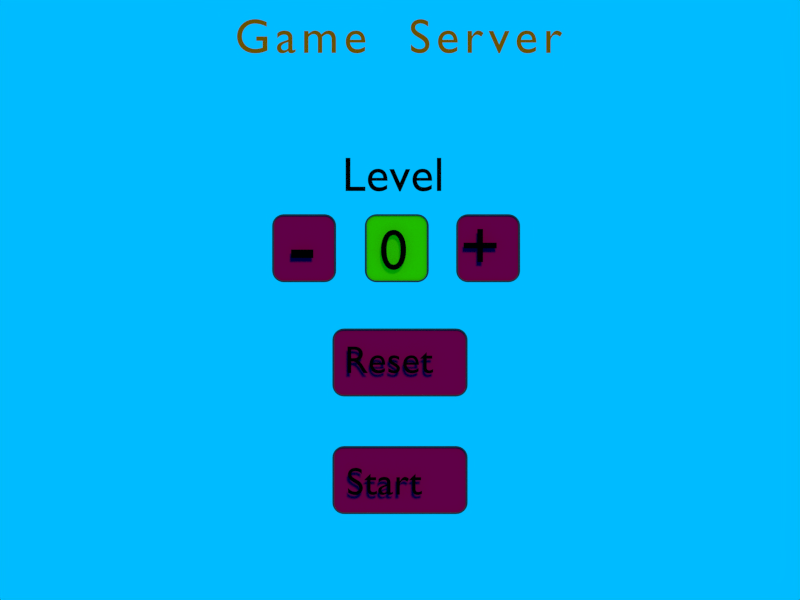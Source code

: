 # Source: server_GUI.blend  (saved by Blender 2.74.0; exported with 4.5.12 LTS)
import bpy
from mathutils import Matrix  # noqa: F401  (used for matrix-valued properties, if any)

bpy.ops.wm.read_factory_settings(use_empty=True)
scene = bpy.context.scene
scene.name = 'Scene'

# ---- collections
col_collection_1 = bpy.data.collections.new('Collection 1'); scene.collection.children.link(col_collection_1)
col_collection_2 = bpy.data.collections.new('Collection 2'); scene.collection.children.link(col_collection_2)
col_collection_2.hide_render = True
col_collection_2.hide_viewport = True

# ---- materials (node trees are filled in below, after node groups)
mat_rouge = bpy.data.materials.new('rouge')
mat_rouge.alpha_threshold = 0.0
mat_rouge.use_transparent_shadow = False
mat_rouge.diffuse_color = (0.8, 0.0, 0.0558, 1.0)
mat_rouge.roughness = 0.5
mat_rouge.specular_intensity = 0.5125
mat_rouge.line_color = (0.0, 0.0, 0.0, 1.0)
mat_material = bpy.data.materials.new('Material')
mat_material.alpha_threshold = 0.0
mat_material.use_transparent_shadow = False
mat_material.diffuse_color = (0.04696, 0.04696, 0.04696, 1.0)
mat_material.roughness = 0.5
mat_material.line_color = (0.0, 0.0, 0.0, 1.0)
mat_vert = bpy.data.materials.new('vert')
mat_vert.alpha_threshold = 0.0
mat_vert.use_transparent_shadow = False
mat_vert.diffuse_color = (0.0984, 0.8, 0.0, 1.0)
mat_vert.roughness = 0.5
mat_vert.line_color = (0.0, 0.0, 0.0, 1.0)
mat_noir = bpy.data.materials.new('noir')
mat_noir.alpha_threshold = 0.0
mat_noir.use_transparent_shadow = False
mat_noir.diffuse_color = (0.0005155, 0.0005155, 0.0005155, 1.0)
mat_noir.roughness = 0.5
mat_noir.line_color = (0.0, 0.0, 0.0, 1.0)
mat_orange = bpy.data.materials.new('orange')
mat_orange.alpha_threshold = 0.0
mat_orange.use_transparent_shadow = False
mat_orange.diffuse_color = (1.0, 0.1274, 0.0, 1.0)
mat_orange.roughness = 0.5
mat_orange.specular_intensity = 0.2304
mat_orange.line_color = (0.0, 0.0, 0.0, 1.0)

# ---- material node trees

# ---- world
world_world = bpy.data.worlds.new('World'); scene.world = world_world
world_world.color = (0.0, 0.4993, 1.0)
world_world.use_sun_shadow = False
world_world.sun_shadow_jitter_overblur = 0.0
world_world.cycles.sampling_method = 'MANUAL'
world_world.cycles.sample_map_resolution = 256

# ---- cameras
cam_camera = bpy.data.cameras.new('Camera')
cam_camera.type = 'ORTHO'
cam_camera.clip_end = 100.0
cam_camera.lens = 26.04
cam_camera.sensor_width = 32.0
cam_camera.sensor_height = 18.0
cam_camera.ortho_scale = 12.0
cam_camera.dof.focus_distance = 0.0
cam_camera.dof.aperture_fstop = 128.0

# ---- lights
light_sun = bpy.data.lights.new('Sun', 'SUN')
light_sun.transmission_factor = 0.0
light_sun.angle = 0.1993
light_sun.energy = 0.5
light_sun.shadow_buffer_clip_start = 0.5
light_sun.shadow_soft_size = 0.1
light_sun.shadow_cascade_max_distance = 1000.0
light_sun.cycles.use_multiple_importance_sampling = False

# ---- meshes
me_l3 = bpy.data.meshes.new('l3')
me_l3.from_pydata([(-0.3107, 0.0003074, 0.4864), (-0.3381, 0.0003074, 0.4835), (-0.3644, 0.0003074, 0.4759), (-0.3887, 0.0003074, 0.4635), (-0.41, 0.0003074, 0.4469), (-0.4274, 0.0003074, 0.4266), (-0.4404, 0.0003074, 0.4035), (-0.4484, 0.0003074, 0.3784), (-0.4513, 0.0003074, 0.3523), (-0.3047, -0.0002, 0.5104), (-0.3387, -0.0002, 0.5067), (-0.3715, -0.0002, 0.4969), (-0.4017, -0.0002, 0.4808), (-0.4282, -0.0002, 0.4593), (-0.4499, -0.0002, 0.433), (-0.4661, -0.0002, 0.403), (-0.476, -0.0002, 0.3705), (-0.4796, -0.0002, 0.3367), (-0.3107, 0.0293, 0.4864), (-0.3381, 0.0293, 0.4835), (-0.3644, 0.0293, 0.4759), (-0.3887, 0.0293, 0.4635), (-0.41, 0.0293, 0.4469), (-0.4274, 0.0293, 0.4266), (-0.4404, 0.0293, 0.4035), (-0.4484, 0.0293, 0.3784), (-0.4513, 0.0293, 0.3523), (-0.3047, 0.0298, 0.5104), (-0.3387, 0.0298, 0.5067), (-0.3715, 0.0298, 0.4969), (-0.4017, 0.0298, 0.4808), (-0.4282, 0.0298, 0.4593), (-0.4499, 0.0298, 0.433), (-0.4661, 0.0298, 0.403), (-0.476, 0.0298, 0.3705), (-0.4796, 0.0298, 0.3367), (0.0, 0.0004873, 0.4864), (0.3107, 0.0003074, 0.4864), (0.3381, 0.0003074, 0.4835), (0.3644, 0.0003074, 0.4759), (0.3887, 0.0003074, 0.4635), (0.41, 0.0003074, 0.4469), (0.4274, 0.0003074, 0.4266), (0.4404, 0.0003074, 0.4035), (0.4484, 0.0003074, 0.3784), (0.4513, 0.0003074, 0.3523), (0.0, 0.0, 0.5104), (0.3047, -0.0002, 0.5104), (0.3387, -0.0002, 0.5067), (0.3715, -0.0002, 0.4969), (0.4017, -0.0002, 0.4808), (0.4282, -0.0002, 0.4593), (0.4499, -0.0002, 0.433), (0.4661, -0.0002, 0.403), (0.476, -0.0002, 0.3705), (0.4796, -0.0002, 0.3367), (0.0, 0.02948, 0.4864), (0.3107, 0.0293, 0.4864), (0.3381, 0.0293, 0.4835), (0.3644, 0.0293, 0.4759), (0.3887, 0.0293, 0.4635), (0.41, 0.0293, 0.4469), (0.4274, 0.0293, 0.4266), (0.4404, 0.0293, 0.4035), (0.4484, 0.0293, 0.3784), (0.4513, 0.0293, 0.3523), (0.0, 0.03, 0.5104), (0.3047, 0.0298, 0.5104), (0.3387, 0.0298, 0.5067), (0.3715, 0.0298, 0.4969), (0.4017, 0.0298, 0.4808), (0.4282, 0.0298, 0.4593), (0.4499, 0.0298, 0.433), (0.4661, 0.0298, 0.403), (0.476, 0.0298, 0.3705), (0.4796, 0.0298, 0.3367), (-0.4513, 0.0004873, 0.0), (-0.3107, 0.0003074, -0.4864), (-0.3381, 0.0003074, -0.4835), (-0.3644, 0.0003074, -0.4759), (-0.3887, 0.0003074, -0.4635), (-0.41, 0.0003074, -0.4469), (-0.4274, 0.0003074, -0.4266), (-0.4404, 0.0003074, -0.4035), (-0.4484, 0.0003074, -0.3784), (-0.4513, 0.0003074, -0.3523), (-0.4796, 0.0, 0.0), (-0.3047, -0.0002, -0.5104), (-0.3387, -0.0002, -0.5067), (-0.3715, -0.0002, -0.4969), (-0.4017, -0.0002, -0.4808), (-0.4282, -0.0002, -0.4593), (-0.4499, -0.0002, -0.433), (-0.4661, -0.0002, -0.403), (-0.476, -0.0002, -0.3705), (-0.4796, -0.0002, -0.3367), (-0.4513, 0.02948, 0.0), (-0.3107, 0.0293, -0.4864), (-0.3381, 0.0293, -0.4835), (-0.3644, 0.0293, -0.4759), (-0.3887, 0.0293, -0.4635), (-0.41, 0.0293, -0.4469), (-0.4274, 0.0293, -0.4266), (-0.4404, 0.0293, -0.4035), (-0.4484, 0.0293, -0.3784), (-0.4513, 0.0293, -0.3523), (-0.4796, 0.03, 0.0), (-0.3047, 0.0298, -0.5104), (-0.3387, 0.0298, -0.5067), (-0.3715, 0.0298, -0.4969), (-0.4017, 0.0298, -0.4808), (-0.4282, 0.0298, -0.4593), (-0.4499, 0.0298, -0.433), (-0.4661, 0.0298, -0.403), (-0.476, 0.0298, -0.3705), (-0.4796, 0.0298, -0.3367), (0.4513, 0.0004873, 0.0), (0.0, 0.0004873, -0.4864), (0.3107, 0.0003074, -0.4864), (0.3381, 0.0003074, -0.4835), (0.3644, 0.0003074, -0.4759), (0.3887, 0.0003074, -0.4635), (0.41, 0.0003074, -0.4469), (0.4274, 0.0003074, -0.4266), (0.4404, 0.0003074, -0.4035), (0.4484, 0.0003074, -0.3784), (0.4513, 0.0003074, -0.3523), (0.4796, 0.0, 0.0), (0.0, 0.0, -0.5104), (0.3047, -0.0002, -0.5104), (0.3387, -0.0002, -0.5067), (0.3715, -0.0002, -0.4969), (0.4017, -0.0002, -0.4808), (0.4282, -0.0002, -0.4593), (0.4499, -0.0002, -0.433), (0.4661, -0.0002, -0.403), (0.476, -0.0002, -0.3705), (0.4796, -0.0002, -0.3367), (0.4513, 0.02948, 0.0), (0.0, 0.02948, -0.4864), (0.3107, 0.0293, -0.4864), (0.3381, 0.0293, -0.4835), (0.3644, 0.0293, -0.4759), (0.3887, 0.0293, -0.4635), (0.41, 0.0293, -0.4469), (0.4274, 0.0293, -0.4266), (0.4404, 0.0293, -0.4035), (0.4484, 0.0293, -0.3784), (0.4513, 0.0293, -0.3523), (0.4796, 0.03, 0.0), (0.0, 0.03, -0.5104), (0.3047, 0.0298, -0.5104), (0.3387, 0.0298, -0.5067), (0.3715, 0.0298, -0.4969), (0.4017, 0.0298, -0.4808), (0.4282, 0.0298, -0.4593), (0.4499, 0.0298, -0.433), (0.4661, 0.0298, -0.403), (0.476, 0.0298, -0.3705), (0.4796, 0.0298, -0.3367), (0.0, 0.03, 0.0), (0.0, 0.03, 0.0)], [(56, 161), (139, 161)], [(5, 4, 13, 14), (4, 3, 12, 13), (8, 7, 16, 17), (3, 2, 11, 12), (0, 36, 46, 9), (7, 6, 15, 16), (2, 1, 10, 11), (76, 8, 17, 86), (6, 5, 14, 15), (1, 0, 9, 10), (23, 32, 31, 22), (22, 31, 30, 21), (26, 35, 34, 25), (21, 30, 29, 20), (18, 27, 66, 56), (25, 34, 33, 24), (20, 29, 28, 19), (96, 106, 35, 26), (24, 33, 32, 23), (19, 28, 27, 18), (14, 32, 33, 15), (10, 28, 29, 11), (8, 26, 25, 7), (4, 22, 21, 3), (0, 18, 56, 36), (15, 33, 34, 16), (1, 19, 18, 0), (11, 29, 30, 12), (17, 35, 106, 86), (5, 23, 22, 4), (16, 34, 35, 17), (6, 24, 23, 5), (2, 20, 19, 1), (12, 30, 31, 13), (46, 66, 27, 9), (13, 31, 32, 14), (9, 27, 28, 10), (7, 25, 24, 6), (3, 21, 20, 2), (76, 96, 26, 8), (160, 56, 18, 19, 20, 21, 22, 23, 24, 25, 26, 96), (42, 52, 51, 41), (41, 51, 50, 40), (45, 55, 54, 44), (40, 50, 49, 39), (37, 47, 46, 36), (44, 54, 53, 43), (39, 49, 48, 38), (116, 127, 55, 45), (43, 53, 52, 42), (38, 48, 47, 37), (62, 61, 71, 72), (61, 60, 70, 71), (65, 64, 74, 75), (60, 59, 69, 70), (57, 56, 66, 67), (64, 63, 73, 74), (59, 58, 68, 69), (138, 65, 75, 149), (63, 62, 72, 73), (58, 57, 67, 68), (52, 53, 73, 72), (48, 49, 69, 68), (45, 44, 64, 65), (41, 40, 60, 61), (37, 36, 56, 57), (53, 54, 74, 73), (38, 37, 57, 58), (49, 50, 70, 69), (55, 127, 149, 75), (42, 41, 61, 62), (54, 55, 75, 74), (43, 42, 62, 63), (39, 38, 58, 59), (50, 51, 71, 70), (46, 47, 67, 66), (51, 52, 72, 71), (47, 48, 68, 67), (44, 43, 63, 64), (40, 39, 59, 60), (116, 45, 65, 138), (160, 138, 65, 64, 63, 62, 61, 60, 59, 58, 57, 56), (82, 92, 91, 81), (81, 91, 90, 80), (85, 95, 94, 84), (80, 90, 89, 79), (77, 87, 128, 117), (84, 94, 93, 83), (79, 89, 88, 78), (76, 86, 95, 85), (83, 93, 92, 82), (78, 88, 87, 77), (102, 101, 111, 112), (101, 100, 110, 111), (105, 104, 114, 115), (100, 99, 109, 110), (97, 139, 150, 107), (104, 103, 113, 114), (99, 98, 108, 109), (96, 105, 115, 106), (103, 102, 112, 113), (98, 97, 107, 108), (92, 93, 113, 112), (88, 89, 109, 108), (85, 84, 104, 105), (81, 80, 100, 101), (77, 117, 139, 97), (93, 94, 114, 113), (78, 77, 97, 98), (89, 90, 110, 109), (95, 86, 106, 115), (82, 81, 101, 102), (94, 95, 115, 114), (83, 82, 102, 103), (79, 78, 98, 99), (90, 91, 111, 110), (128, 87, 107, 150), (91, 92, 112, 111), (87, 88, 108, 107), (84, 83, 103, 104), (80, 79, 99, 100), (76, 85, 105, 96), (160, 96, 105, 104, 103, 102, 101, 100, 99, 98, 97, 139), (123, 122, 133, 134), (122, 121, 132, 133), (126, 125, 136, 137), (121, 120, 131, 132), (118, 117, 128, 129), (125, 124, 135, 136), (120, 119, 130, 131), (116, 126, 137, 127), (124, 123, 134, 135), (119, 118, 129, 130), (145, 156, 155, 144), (144, 155, 154, 143), (148, 159, 158, 147), (143, 154, 153, 142), (140, 151, 150, 139), (147, 158, 157, 146), (142, 153, 152, 141), (138, 149, 159, 148), (146, 157, 156, 145), (141, 152, 151, 140), (134, 156, 157, 135), (130, 152, 153, 131), (126, 148, 147, 125), (122, 144, 143, 121), (118, 140, 139, 117), (135, 157, 158, 136), (119, 141, 140, 118), (131, 153, 154, 132), (137, 159, 149, 127), (123, 145, 144, 122), (136, 158, 159, 137), (124, 146, 145, 123), (120, 142, 141, 119), (132, 154, 155, 133), (128, 150, 151, 129), (133, 155, 156, 134), (129, 151, 152, 130), (125, 147, 146, 124), (121, 143, 142, 120), (116, 138, 148, 126), (160, 139, 140, 141, 142, 143, 144, 145, 146, 147, 148, 138)])
me_l3.polygons.foreach_set('material_index', [1, 1, 1, 1, 1, 1, 1, 1, 1, 1, 1, 1, 1, 1, 1, 1, 1, 1, 1, 1, 1, 1, 1, 1, 1, 1, 1, 1, 1, 1, 1, 1, 1, 1, 1, 1, 1, 1, 1, 1, 0, 1, 1, 1, 1, 1, 1, 1, 1, 1, 1, 1, 1, 1, 1, 1, 1, 1, 1, 1, 1, 1, 1, 1, 1, 1, 1, 1, 1, 1, 1, 1, 1, 1, 1, 1, 1, 1, 1, 1, 1, 0, 1, 1, 1, 1, 1, 1, 1, 1, 1, 1, 1, 1, 1, 1, 1, 1, 1, 1, 1, 1, 1, 1, 1, 1, 1, 1, 1, 1, 1, 1, 1, 1, 1, 1, 1, 1, 1, 1, 1, 1, 0, 1, 1, 1, 1, 1, 1, 1, 1, 1, 1, 1, 1, 1, 1, 1, 1, 1, 1, 1, 1, 1, 1, 1, 1, 1, 1, 1, 1, 1, 1, 1, 1, 1, 1, 1, 1, 1, 1, 1, 1, 0])
me_l3.materials.append(mat_rouge)
me_l3.materials.append(mat_material)
me_l3.use_remesh_preserve_volume = False
me_l3.use_remesh_preserve_attributes = False
me_l3.use_mirror_vertex_groups = False
me_l3.update()
me_l2 = bpy.data.meshes.new('l2')
me_l2.from_pydata([(-0.3107, 0.0003074, 0.4864), (-0.3381, 0.0003074, 0.4835), (-0.3644, 0.0003074, 0.4759), (-0.3887, 0.0003074, 0.4635), (-0.41, 0.0003074, 0.4469), (-0.4274, 0.0003074, 0.4266), (-0.4404, 0.0003074, 0.4035), (-0.4484, 0.0003074, 0.3784), (-0.4513, 0.0003074, 0.3523), (-0.3047, -0.0002, 0.5104), (-0.3387, -0.0002, 0.5067), (-0.3715, -0.0002, 0.4969), (-0.4017, -0.0002, 0.4808), (-0.4282, -0.0002, 0.4593), (-0.4499, -0.0002, 0.433), (-0.4661, -0.0002, 0.403), (-0.476, -0.0002, 0.3705), (-0.4796, -0.0002, 0.3367), (-0.3107, 0.0293, 0.4864), (-0.3381, 0.0293, 0.4835), (-0.3644, 0.0293, 0.4759), (-0.3887, 0.0293, 0.4635), (-0.41, 0.0293, 0.4469), (-0.4274, 0.0293, 0.4266), (-0.4404, 0.0293, 0.4035), (-0.4484, 0.0293, 0.3784), (-0.4513, 0.0293, 0.3523), (-0.3047, 0.0298, 0.5104), (-0.3387, 0.0298, 0.5067), (-0.3715, 0.0298, 0.4969), (-0.4017, 0.0298, 0.4808), (-0.4282, 0.0298, 0.4593), (-0.4499, 0.0298, 0.433), (-0.4661, 0.0298, 0.403), (-0.476, 0.0298, 0.3705), (-0.4796, 0.0298, 0.3367), (0.0, 0.0004873, 0.4864), (0.3107, 0.0003074, 0.4864), (0.3381, 0.0003074, 0.4835), (0.3644, 0.0003074, 0.4759), (0.3887, 0.0003074, 0.4635), (0.41, 0.0003074, 0.4469), (0.4274, 0.0003074, 0.4266), (0.4404, 0.0003074, 0.4035), (0.4484, 0.0003074, 0.3784), (0.4513, 0.0003074, 0.3523), (0.0, 0.0, 0.5104), (0.3047, -0.0002, 0.5104), (0.3387, -0.0002, 0.5067), (0.3715, -0.0002, 0.4969), (0.4017, -0.0002, 0.4808), (0.4282, -0.0002, 0.4593), (0.4499, -0.0002, 0.433), (0.4661, -0.0002, 0.403), (0.476, -0.0002, 0.3705), (0.4796, -0.0002, 0.3367), (0.0, 0.02948, 0.4864), (0.3107, 0.0293, 0.4864), (0.3381, 0.0293, 0.4835), (0.3644, 0.0293, 0.4759), (0.3887, 0.0293, 0.4635), (0.41, 0.0293, 0.4469), (0.4274, 0.0293, 0.4266), (0.4404, 0.0293, 0.4035), (0.4484, 0.0293, 0.3784), (0.4513, 0.0293, 0.3523), (0.0, 0.03, 0.5104), (0.3047, 0.0298, 0.5104), (0.3387, 0.0298, 0.5067), (0.3715, 0.0298, 0.4969), (0.4017, 0.0298, 0.4808), (0.4282, 0.0298, 0.4593), (0.4499, 0.0298, 0.433), (0.4661, 0.0298, 0.403), (0.476, 0.0298, 0.3705), (0.4796, 0.0298, 0.3367), (-0.4513, 0.0004873, 0.0), (-0.3107, 0.0003074, -0.4864), (-0.3381, 0.0003074, -0.4835), (-0.3644, 0.0003074, -0.4759), (-0.3887, 0.0003074, -0.4635), (-0.41, 0.0003074, -0.4469), (-0.4274, 0.0003074, -0.4266), (-0.4404, 0.0003074, -0.4035), (-0.4484, 0.0003074, -0.3784), (-0.4513, 0.0003074, -0.3523), (-0.4796, 0.0, 0.0), (-0.3047, -0.0002, -0.5104), (-0.3387, -0.0002, -0.5067), (-0.3715, -0.0002, -0.4969), (-0.4017, -0.0002, -0.4808), (-0.4282, -0.0002, -0.4593), (-0.4499, -0.0002, -0.433), (-0.4661, -0.0002, -0.403), (-0.476, -0.0002, -0.3705), (-0.4796, -0.0002, -0.3367), (-0.4513, 0.02948, 0.0), (-0.3107, 0.0293, -0.4864), (-0.3381, 0.0293, -0.4835), (-0.3644, 0.0293, -0.4759), (-0.3887, 0.0293, -0.4635), (-0.41, 0.0293, -0.4469), (-0.4274, 0.0293, -0.4266), (-0.4404, 0.0293, -0.4035), (-0.4484, 0.0293, -0.3784), (-0.4513, 0.0293, -0.3523), (-0.4796, 0.03, 0.0), (-0.3047, 0.0298, -0.5104), (-0.3387, 0.0298, -0.5067), (-0.3715, 0.0298, -0.4969), (-0.4017, 0.0298, -0.4808), (-0.4282, 0.0298, -0.4593), (-0.4499, 0.0298, -0.433), (-0.4661, 0.0298, -0.403), (-0.476, 0.0298, -0.3705), (-0.4796, 0.0298, -0.3367), (0.4513, 0.0004873, 0.0), (0.0, 0.0004873, -0.4864), (0.3107, 0.0003074, -0.4864), (0.3381, 0.0003074, -0.4835), (0.3644, 0.0003074, -0.4759), (0.3887, 0.0003074, -0.4635), (0.41, 0.0003074, -0.4469), (0.4274, 0.0003074, -0.4266), (0.4404, 0.0003074, -0.4035), (0.4484, 0.0003074, -0.3784), (0.4513, 0.0003074, -0.3523), (0.4796, 0.0, 0.0), (0.0, 0.0, -0.5104), (0.3047, -0.0002, -0.5104), (0.3387, -0.0002, -0.5067), (0.3715, -0.0002, -0.4969), (0.4017, -0.0002, -0.4808), (0.4282, -0.0002, -0.4593), (0.4499, -0.0002, -0.433), (0.4661, -0.0002, -0.403), (0.476, -0.0002, -0.3705), (0.4796, -0.0002, -0.3367), (0.4513, 0.02948, 0.0), (0.0, 0.02948, -0.4864), (0.3107, 0.0293, -0.4864), (0.3381, 0.0293, -0.4835), (0.3644, 0.0293, -0.4759), (0.3887, 0.0293, -0.4635), (0.41, 0.0293, -0.4469), (0.4274, 0.0293, -0.4266), (0.4404, 0.0293, -0.4035), (0.4484, 0.0293, -0.3784), (0.4513, 0.0293, -0.3523), (0.4796, 0.03, 0.0), (0.0, 0.03, -0.5104), (0.3047, 0.0298, -0.5104), (0.3387, 0.0298, -0.5067), (0.3715, 0.0298, -0.4969), (0.4017, 0.0298, -0.4808), (0.4282, 0.0298, -0.4593), (0.4499, 0.0298, -0.433), (0.4661, 0.0298, -0.403), (0.476, 0.0298, -0.3705), (0.4796, 0.0298, -0.3367), (0.0, 0.03, 0.0), (0.0, 0.03, 0.0)], [(56, 161), (139, 161)], [(5, 4, 13, 14), (4, 3, 12, 13), (8, 7, 16, 17), (3, 2, 11, 12), (0, 36, 46, 9), (7, 6, 15, 16), (2, 1, 10, 11), (76, 8, 17, 86), (6, 5, 14, 15), (1, 0, 9, 10), (23, 32, 31, 22), (22, 31, 30, 21), (26, 35, 34, 25), (21, 30, 29, 20), (18, 27, 66, 56), (25, 34, 33, 24), (20, 29, 28, 19), (96, 106, 35, 26), (24, 33, 32, 23), (19, 28, 27, 18), (14, 32, 33, 15), (10, 28, 29, 11), (8, 26, 25, 7), (4, 22, 21, 3), (0, 18, 56, 36), (15, 33, 34, 16), (1, 19, 18, 0), (11, 29, 30, 12), (17, 35, 106, 86), (5, 23, 22, 4), (16, 34, 35, 17), (6, 24, 23, 5), (2, 20, 19, 1), (12, 30, 31, 13), (46, 66, 27, 9), (13, 31, 32, 14), (9, 27, 28, 10), (7, 25, 24, 6), (3, 21, 20, 2), (76, 96, 26, 8), (160, 56, 18, 19, 20, 21, 22, 23, 24, 25, 26, 96), (42, 52, 51, 41), (41, 51, 50, 40), (45, 55, 54, 44), (40, 50, 49, 39), (37, 47, 46, 36), (44, 54, 53, 43), (39, 49, 48, 38), (116, 127, 55, 45), (43, 53, 52, 42), (38, 48, 47, 37), (62, 61, 71, 72), (61, 60, 70, 71), (65, 64, 74, 75), (60, 59, 69, 70), (57, 56, 66, 67), (64, 63, 73, 74), (59, 58, 68, 69), (138, 65, 75, 149), (63, 62, 72, 73), (58, 57, 67, 68), (52, 53, 73, 72), (48, 49, 69, 68), (45, 44, 64, 65), (41, 40, 60, 61), (37, 36, 56, 57), (53, 54, 74, 73), (38, 37, 57, 58), (49, 50, 70, 69), (55, 127, 149, 75), (42, 41, 61, 62), (54, 55, 75, 74), (43, 42, 62, 63), (39, 38, 58, 59), (50, 51, 71, 70), (46, 47, 67, 66), (51, 52, 72, 71), (47, 48, 68, 67), (44, 43, 63, 64), (40, 39, 59, 60), (116, 45, 65, 138), (160, 138, 65, 64, 63, 62, 61, 60, 59, 58, 57, 56), (82, 92, 91, 81), (81, 91, 90, 80), (85, 95, 94, 84), (80, 90, 89, 79), (77, 87, 128, 117), (84, 94, 93, 83), (79, 89, 88, 78), (76, 86, 95, 85), (83, 93, 92, 82), (78, 88, 87, 77), (102, 101, 111, 112), (101, 100, 110, 111), (105, 104, 114, 115), (100, 99, 109, 110), (97, 139, 150, 107), (104, 103, 113, 114), (99, 98, 108, 109), (96, 105, 115, 106), (103, 102, 112, 113), (98, 97, 107, 108), (92, 93, 113, 112), (88, 89, 109, 108), (85, 84, 104, 105), (81, 80, 100, 101), (77, 117, 139, 97), (93, 94, 114, 113), (78, 77, 97, 98), (89, 90, 110, 109), (95, 86, 106, 115), (82, 81, 101, 102), (94, 95, 115, 114), (83, 82, 102, 103), (79, 78, 98, 99), (90, 91, 111, 110), (128, 87, 107, 150), (91, 92, 112, 111), (87, 88, 108, 107), (84, 83, 103, 104), (80, 79, 99, 100), (76, 85, 105, 96), (160, 96, 105, 104, 103, 102, 101, 100, 99, 98, 97, 139), (123, 122, 133, 134), (122, 121, 132, 133), (126, 125, 136, 137), (121, 120, 131, 132), (118, 117, 128, 129), (125, 124, 135, 136), (120, 119, 130, 131), (116, 126, 137, 127), (124, 123, 134, 135), (119, 118, 129, 130), (145, 156, 155, 144), (144, 155, 154, 143), (148, 159, 158, 147), (143, 154, 153, 142), (140, 151, 150, 139), (147, 158, 157, 146), (142, 153, 152, 141), (138, 149, 159, 148), (146, 157, 156, 145), (141, 152, 151, 140), (134, 156, 157, 135), (130, 152, 153, 131), (126, 148, 147, 125), (122, 144, 143, 121), (118, 140, 139, 117), (135, 157, 158, 136), (119, 141, 140, 118), (131, 153, 154, 132), (137, 159, 149, 127), (123, 145, 144, 122), (136, 158, 159, 137), (124, 146, 145, 123), (120, 142, 141, 119), (132, 154, 155, 133), (128, 150, 151, 129), (133, 155, 156, 134), (129, 151, 152, 130), (125, 147, 146, 124), (121, 143, 142, 120), (116, 138, 148, 126), (160, 139, 140, 141, 142, 143, 144, 145, 146, 147, 148, 138)])
me_l2.polygons.foreach_set('material_index', [1, 1, 1, 1, 1, 1, 1, 1, 1, 1, 1, 1, 1, 1, 1, 1, 1, 1, 1, 1, 1, 1, 1, 1, 1, 1, 1, 1, 1, 1, 1, 1, 1, 1, 1, 1, 1, 1, 1, 1, 0, 1, 1, 1, 1, 1, 1, 1, 1, 1, 1, 1, 1, 1, 1, 1, 1, 1, 1, 1, 1, 1, 1, 1, 1, 1, 1, 1, 1, 1, 1, 1, 1, 1, 1, 1, 1, 1, 1, 1, 1, 0, 1, 1, 1, 1, 1, 1, 1, 1, 1, 1, 1, 1, 1, 1, 1, 1, 1, 1, 1, 1, 1, 1, 1, 1, 1, 1, 1, 1, 1, 1, 1, 1, 1, 1, 1, 1, 1, 1, 1, 1, 0, 1, 1, 1, 1, 1, 1, 1, 1, 1, 1, 1, 1, 1, 1, 1, 1, 1, 1, 1, 1, 1, 1, 1, 1, 1, 1, 1, 1, 1, 1, 1, 1, 1, 1, 1, 1, 1, 1, 1, 1, 0])
me_l2.materials.append(mat_vert)
me_l2.materials.append(mat_material)
me_l2.use_remesh_preserve_volume = False
me_l2.use_remesh_preserve_attributes = False
me_l2.use_mirror_vertex_groups = False
me_l2.update()
me_l1 = bpy.data.meshes.new('l1')
me_l1.from_pydata([(-0.3107, 0.0003074, 0.4864), (-0.3381, 0.0003074, 0.4835), (-0.3644, 0.0003074, 0.4759), (-0.3887, 0.0003074, 0.4635), (-0.41, 0.0003074, 0.4469), (-0.4274, 0.0003074, 0.4266), (-0.4404, 0.0003074, 0.4035), (-0.4484, 0.0003074, 0.3784), (-0.4513, 0.0003074, 0.3523), (-0.3047, -0.0002, 0.5104), (-0.3387, -0.0002, 0.5067), (-0.3715, -0.0002, 0.4969), (-0.4017, -0.0002, 0.4808), (-0.4282, -0.0002, 0.4593), (-0.4499, -0.0002, 0.433), (-0.4661, -0.0002, 0.403), (-0.476, -0.0002, 0.3705), (-0.4796, -0.0002, 0.3367), (-0.3107, 0.0293, 0.4864), (-0.3381, 0.0293, 0.4835), (-0.3644, 0.0293, 0.4759), (-0.3887, 0.0293, 0.4635), (-0.41, 0.0293, 0.4469), (-0.4274, 0.0293, 0.4266), (-0.4404, 0.0293, 0.4035), (-0.4484, 0.0293, 0.3784), (-0.4513, 0.0293, 0.3523), (-0.3047, 0.0298, 0.5104), (-0.3387, 0.0298, 0.5067), (-0.3715, 0.0298, 0.4969), (-0.4017, 0.0298, 0.4808), (-0.4282, 0.0298, 0.4593), (-0.4499, 0.0298, 0.433), (-0.4661, 0.0298, 0.403), (-0.476, 0.0298, 0.3705), (-0.4796, 0.0298, 0.3367), (0.0, 0.0004873, 0.4864), (0.3107, 0.0003074, 0.4864), (0.3381, 0.0003074, 0.4835), (0.3644, 0.0003074, 0.4759), (0.3887, 0.0003074, 0.4635), (0.41, 0.0003074, 0.4469), (0.4274, 0.0003074, 0.4266), (0.4404, 0.0003074, 0.4035), (0.4484, 0.0003074, 0.3784), (0.4513, 0.0003074, 0.3523), (0.0, 0.0, 0.5104), (0.3047, -0.0002, 0.5104), (0.3387, -0.0002, 0.5067), (0.3715, -0.0002, 0.4969), (0.4017, -0.0002, 0.4808), (0.4282, -0.0002, 0.4593), (0.4499, -0.0002, 0.433), (0.4661, -0.0002, 0.403), (0.476, -0.0002, 0.3705), (0.4796, -0.0002, 0.3367), (0.0, 0.02948, 0.4864), (0.3107, 0.0293, 0.4864), (0.3381, 0.0293, 0.4835), (0.3644, 0.0293, 0.4759), (0.3887, 0.0293, 0.4635), (0.41, 0.0293, 0.4469), (0.4274, 0.0293, 0.4266), (0.4404, 0.0293, 0.4035), (0.4484, 0.0293, 0.3784), (0.4513, 0.0293, 0.3523), (0.0, 0.03, 0.5104), (0.3047, 0.0298, 0.5104), (0.3387, 0.0298, 0.5067), (0.3715, 0.0298, 0.4969), (0.4017, 0.0298, 0.4808), (0.4282, 0.0298, 0.4593), (0.4499, 0.0298, 0.433), (0.4661, 0.0298, 0.403), (0.476, 0.0298, 0.3705), (0.4796, 0.0298, 0.3367), (-0.4513, 0.0004873, 0.0), (-0.3107, 0.0003074, -0.4864), (-0.3381, 0.0003074, -0.4835), (-0.3644, 0.0003074, -0.4759), (-0.3887, 0.0003074, -0.4635), (-0.41, 0.0003074, -0.4469), (-0.4274, 0.0003074, -0.4266), (-0.4404, 0.0003074, -0.4035), (-0.4484, 0.0003074, -0.3784), (-0.4513, 0.0003074, -0.3523), (-0.4796, 0.0, 0.0), (-0.3047, -0.0002, -0.5104), (-0.3387, -0.0002, -0.5067), (-0.3715, -0.0002, -0.4969), (-0.4017, -0.0002, -0.4808), (-0.4282, -0.0002, -0.4593), (-0.4499, -0.0002, -0.433), (-0.4661, -0.0002, -0.403), (-0.476, -0.0002, -0.3705), (-0.4796, -0.0002, -0.3367), (-0.4513, 0.02948, 0.0), (-0.3107, 0.0293, -0.4864), (-0.3381, 0.0293, -0.4835), (-0.3644, 0.0293, -0.4759), (-0.3887, 0.0293, -0.4635), (-0.41, 0.0293, -0.4469), (-0.4274, 0.0293, -0.4266), (-0.4404, 0.0293, -0.4035), (-0.4484, 0.0293, -0.3784), (-0.4513, 0.0293, -0.3523), (-0.4796, 0.03, 0.0), (-0.3047, 0.0298, -0.5104), (-0.3387, 0.0298, -0.5067), (-0.3715, 0.0298, -0.4969), (-0.4017, 0.0298, -0.4808), (-0.4282, 0.0298, -0.4593), (-0.4499, 0.0298, -0.433), (-0.4661, 0.0298, -0.403), (-0.476, 0.0298, -0.3705), (-0.4796, 0.0298, -0.3367), (0.4513, 0.0004873, 0.0), (0.0, 0.0004873, -0.4864), (0.3107, 0.0003074, -0.4864), (0.3381, 0.0003074, -0.4835), (0.3644, 0.0003074, -0.4759), (0.3887, 0.0003074, -0.4635), (0.41, 0.0003074, -0.4469), (0.4274, 0.0003074, -0.4266), (0.4404, 0.0003074, -0.4035), (0.4484, 0.0003074, -0.3784), (0.4513, 0.0003074, -0.3523), (0.4796, 0.0, 0.0), (0.0, 0.0, -0.5104), (0.3047, -0.0002, -0.5104), (0.3387, -0.0002, -0.5067), (0.3715, -0.0002, -0.4969), (0.4017, -0.0002, -0.4808), (0.4282, -0.0002, -0.4593), (0.4499, -0.0002, -0.433), (0.4661, -0.0002, -0.403), (0.476, -0.0002, -0.3705), (0.4796, -0.0002, -0.3367), (0.4513, 0.02948, 0.0), (0.0, 0.02948, -0.4864), (0.3107, 0.0293, -0.4864), (0.3381, 0.0293, -0.4835), (0.3644, 0.0293, -0.4759), (0.3887, 0.0293, -0.4635), (0.41, 0.0293, -0.4469), (0.4274, 0.0293, -0.4266), (0.4404, 0.0293, -0.4035), (0.4484, 0.0293, -0.3784), (0.4513, 0.0293, -0.3523), (0.4796, 0.03, 0.0), (0.0, 0.03, -0.5104), (0.3047, 0.0298, -0.5104), (0.3387, 0.0298, -0.5067), (0.3715, 0.0298, -0.4969), (0.4017, 0.0298, -0.4808), (0.4282, 0.0298, -0.4593), (0.4499, 0.0298, -0.433), (0.4661, 0.0298, -0.403), (0.476, 0.0298, -0.3705), (0.4796, 0.0298, -0.3367), (0.0, 0.03, 0.0), (0.0, 0.03, 0.0)], [(56, 161), (139, 161)], [(5, 4, 13, 14), (4, 3, 12, 13), (8, 7, 16, 17), (3, 2, 11, 12), (0, 36, 46, 9), (7, 6, 15, 16), (2, 1, 10, 11), (76, 8, 17, 86), (6, 5, 14, 15), (1, 0, 9, 10), (23, 32, 31, 22), (22, 31, 30, 21), (26, 35, 34, 25), (21, 30, 29, 20), (18, 27, 66, 56), (25, 34, 33, 24), (20, 29, 28, 19), (96, 106, 35, 26), (24, 33, 32, 23), (19, 28, 27, 18), (14, 32, 33, 15), (10, 28, 29, 11), (8, 26, 25, 7), (4, 22, 21, 3), (0, 18, 56, 36), (15, 33, 34, 16), (1, 19, 18, 0), (11, 29, 30, 12), (17, 35, 106, 86), (5, 23, 22, 4), (16, 34, 35, 17), (6, 24, 23, 5), (2, 20, 19, 1), (12, 30, 31, 13), (46, 66, 27, 9), (13, 31, 32, 14), (9, 27, 28, 10), (7, 25, 24, 6), (3, 21, 20, 2), (76, 96, 26, 8), (160, 56, 18, 19, 20, 21, 22, 23, 24, 25, 26, 96), (42, 52, 51, 41), (41, 51, 50, 40), (45, 55, 54, 44), (40, 50, 49, 39), (37, 47, 46, 36), (44, 54, 53, 43), (39, 49, 48, 38), (116, 127, 55, 45), (43, 53, 52, 42), (38, 48, 47, 37), (62, 61, 71, 72), (61, 60, 70, 71), (65, 64, 74, 75), (60, 59, 69, 70), (57, 56, 66, 67), (64, 63, 73, 74), (59, 58, 68, 69), (138, 65, 75, 149), (63, 62, 72, 73), (58, 57, 67, 68), (52, 53, 73, 72), (48, 49, 69, 68), (45, 44, 64, 65), (41, 40, 60, 61), (37, 36, 56, 57), (53, 54, 74, 73), (38, 37, 57, 58), (49, 50, 70, 69), (55, 127, 149, 75), (42, 41, 61, 62), (54, 55, 75, 74), (43, 42, 62, 63), (39, 38, 58, 59), (50, 51, 71, 70), (46, 47, 67, 66), (51, 52, 72, 71), (47, 48, 68, 67), (44, 43, 63, 64), (40, 39, 59, 60), (116, 45, 65, 138), (160, 138, 65, 64, 63, 62, 61, 60, 59, 58, 57, 56), (82, 92, 91, 81), (81, 91, 90, 80), (85, 95, 94, 84), (80, 90, 89, 79), (77, 87, 128, 117), (84, 94, 93, 83), (79, 89, 88, 78), (76, 86, 95, 85), (83, 93, 92, 82), (78, 88, 87, 77), (102, 101, 111, 112), (101, 100, 110, 111), (105, 104, 114, 115), (100, 99, 109, 110), (97, 139, 150, 107), (104, 103, 113, 114), (99, 98, 108, 109), (96, 105, 115, 106), (103, 102, 112, 113), (98, 97, 107, 108), (92, 93, 113, 112), (88, 89, 109, 108), (85, 84, 104, 105), (81, 80, 100, 101), (77, 117, 139, 97), (93, 94, 114, 113), (78, 77, 97, 98), (89, 90, 110, 109), (95, 86, 106, 115), (82, 81, 101, 102), (94, 95, 115, 114), (83, 82, 102, 103), (79, 78, 98, 99), (90, 91, 111, 110), (128, 87, 107, 150), (91, 92, 112, 111), (87, 88, 108, 107), (84, 83, 103, 104), (80, 79, 99, 100), (76, 85, 105, 96), (160, 96, 105, 104, 103, 102, 101, 100, 99, 98, 97, 139), (123, 122, 133, 134), (122, 121, 132, 133), (126, 125, 136, 137), (121, 120, 131, 132), (118, 117, 128, 129), (125, 124, 135, 136), (120, 119, 130, 131), (116, 126, 137, 127), (124, 123, 134, 135), (119, 118, 129, 130), (145, 156, 155, 144), (144, 155, 154, 143), (148, 159, 158, 147), (143, 154, 153, 142), (140, 151, 150, 139), (147, 158, 157, 146), (142, 153, 152, 141), (138, 149, 159, 148), (146, 157, 156, 145), (141, 152, 151, 140), (134, 156, 157, 135), (130, 152, 153, 131), (126, 148, 147, 125), (122, 144, 143, 121), (118, 140, 139, 117), (135, 157, 158, 136), (119, 141, 140, 118), (131, 153, 154, 132), (137, 159, 149, 127), (123, 145, 144, 122), (136, 158, 159, 137), (124, 146, 145, 123), (120, 142, 141, 119), (132, 154, 155, 133), (128, 150, 151, 129), (133, 155, 156, 134), (129, 151, 152, 130), (125, 147, 146, 124), (121, 143, 142, 120), (116, 138, 148, 126), (160, 139, 140, 141, 142, 143, 144, 145, 146, 147, 148, 138)])
me_l1.polygons.foreach_set('material_index', [1, 1, 1, 1, 1, 1, 1, 1, 1, 1, 1, 1, 1, 1, 1, 1, 1, 1, 1, 1, 1, 1, 1, 1, 1, 1, 1, 1, 1, 1, 1, 1, 1, 1, 1, 1, 1, 1, 1, 1, 0, 1, 1, 1, 1, 1, 1, 1, 1, 1, 1, 1, 1, 1, 1, 1, 1, 1, 1, 1, 1, 1, 1, 1, 1, 1, 1, 1, 1, 1, 1, 1, 1, 1, 1, 1, 1, 1, 1, 1, 1, 0, 1, 1, 1, 1, 1, 1, 1, 1, 1, 1, 1, 1, 1, 1, 1, 1, 1, 1, 1, 1, 1, 1, 1, 1, 1, 1, 1, 1, 1, 1, 1, 1, 1, 1, 1, 1, 1, 1, 1, 1, 0, 1, 1, 1, 1, 1, 1, 1, 1, 1, 1, 1, 1, 1, 1, 1, 1, 1, 1, 1, 1, 1, 1, 1, 1, 1, 1, 1, 1, 1, 1, 1, 1, 1, 1, 1, 1, 1, 1, 1, 1, 0])
me_l1.materials.append(mat_rouge)
me_l1.materials.append(mat_material)
me_l1.use_remesh_preserve_volume = False
me_l1.use_remesh_preserve_attributes = False
me_l1.use_mirror_vertex_groups = False
me_l1.update()
me_start_rouge_001 = bpy.data.meshes.new('start rouge.001')
me_start_rouge_001.from_pydata([(-0.8453, 3.074, 0.4864), (-0.8727, 3.074, 0.4835), (-0.8991, 3.074, 0.4759), (-0.9233, 3.074, 0.4635), (-0.9446, 3.074, 0.4469), (-0.962, 3.074, 0.4266), (-0.975, 3.074, 0.4035), (-0.983, 3.074, 0.3784), (-0.9859, 3.074, 0.3523), (-0.8393, -2.0, 0.5104), (-0.8734, -2.0, 0.5067), (-0.9061, -2.0, 0.4969), (-0.9363, -2.0, 0.4808), (-0.9628, -2.0, 0.4593), (-0.9845, -2.0, 0.433), (-1.001, -2.0, 0.403), (-1.011, -2.0, 0.3705), (-1.014, -2.0, 0.3367), (-0.8453, 293.0, 0.4864), (-0.8727, 293.0, 0.4835), (-0.8991, 293.0, 0.4759), (-0.9233, 293.0, 0.4635), (-0.9446, 293.0, 0.4469), (-0.962, 293.0, 0.4266), (-0.975, 293.0, 0.4035), (-0.983, 293.0, 0.3784), (-0.9859, 293.0, 0.3523), (-0.8393, 298.0, 0.5104), (-0.8734, 298.0, 0.5067), (-0.9061, 298.0, 0.4969), (-0.9363, 298.0, 0.4808), (-0.9628, 298.0, 0.4593), (-0.9845, 298.0, 0.433), (-1.001, 298.0, 0.403), (-1.011, 298.0, 0.3705), (-1.014, 298.0, 0.3367), (0.0, 4.873, 0.4864), (0.8453, 3.074, 0.4864), (0.8727, 3.074, 0.4835), (0.8991, 3.074, 0.4759), (0.9233, 3.074, 0.4635), (0.9446, 3.074, 0.4469), (0.962, 3.074, 0.4266), (0.975, 3.074, 0.4035), (0.983, 3.074, 0.3784), (0.9859, 3.074, 0.3523), (0.0, 0.0, 0.5104), (0.8393, -2.0, 0.5104), (0.8734, -2.0, 0.5067), (0.9061, -2.0, 0.4969), (0.9363, -2.0, 0.4808), (0.9628, -2.0, 0.4593), (0.9845, -2.0, 0.433), (1.001, -2.0, 0.403), (1.011, -2.0, 0.3705), (1.014, -2.0, 0.3367), (0.0, 294.8, 0.4864), (0.8453, 293.0, 0.4864), (0.8727, 293.0, 0.4835), (0.8991, 293.0, 0.4759), (0.9233, 293.0, 0.4635), (0.9446, 293.0, 0.4469), (0.962, 293.0, 0.4266), (0.975, 293.0, 0.4035), (0.983, 293.0, 0.3784), (0.9859, 293.0, 0.3523), (0.0, 300.0, 0.5104), (0.8393, 298.0, 0.5104), (0.8734, 298.0, 0.5067), (0.9061, 298.0, 0.4969), (0.9363, 298.0, 0.4808), (0.9628, 298.0, 0.4593), (0.9845, 298.0, 0.433), (1.001, 298.0, 0.403), (1.011, 298.0, 0.3705), (1.014, 298.0, 0.3367), (-0.9859, 4.873, 0.0), (-0.8453, 3.074, -0.4864), (-0.8727, 3.074, -0.4835), (-0.8991, 3.074, -0.4759), (-0.9233, 3.074, -0.4635), (-0.9446, 3.074, -0.4469), (-0.962, 3.074, -0.4266), (-0.975, 3.074, -0.4035), (-0.983, 3.074, -0.3784), (-0.9859, 3.074, -0.3523), (-1.014, 0.0, 0.0), (-0.8393, -2.0, -0.5104), (-0.8734, -2.0, -0.5067), (-0.9061, -2.0, -0.4969), (-0.9363, -2.0, -0.4808), (-0.9628, -2.0, -0.4593), (-0.9845, -2.0, -0.433), (-1.001, -2.0, -0.403), (-1.011, -2.0, -0.3705), (-1.014, -2.0, -0.3367), (-0.9859, 294.8, 0.0), (-0.8453, 293.0, -0.4864), (-0.8727, 293.0, -0.4835), (-0.8991, 293.0, -0.4759), (-0.9233, 293.0, -0.4635), (-0.9446, 293.0, -0.4469), (-0.962, 293.0, -0.4266), (-0.975, 293.0, -0.4035), (-0.983, 293.0, -0.3784), (-0.9859, 293.0, -0.3523), (-1.014, 300.0, 0.0), (-0.8393, 298.0, -0.5104), (-0.8734, 298.0, -0.5067), (-0.9061, 298.0, -0.4969), (-0.9363, 298.0, -0.4808), (-0.9628, 298.0, -0.4593), (-0.9845, 298.0, -0.433), (-1.001, 298.0, -0.403), (-1.011, 298.0, -0.3705), (-1.014, 298.0, -0.3367), (0.9859, 4.873, 0.0), (0.0, 4.873, -0.4864), (0.8453, 3.074, -0.4864), (0.8727, 3.074, -0.4835), (0.8991, 3.074, -0.4759), (0.9233, 3.074, -0.4635), (0.9446, 3.074, -0.4469), (0.962, 3.074, -0.4266), (0.975, 3.074, -0.4035), (0.983, 3.074, -0.3784), (0.9859, 3.074, -0.3523), (1.014, 0.0, 0.0), (0.0, 0.0, -0.5104), (0.8393, -2.0, -0.5104), (0.8734, -2.0, -0.5067), (0.9061, -2.0, -0.4969), (0.9363, -2.0, -0.4808), (0.9628, -2.0, -0.4593), (0.9845, -2.0, -0.433), (1.001, -2.0, -0.403), (1.011, -2.0, -0.3705), (1.014, -2.0, -0.3367), (0.9859, 294.8, 0.0), (0.0, 294.8, -0.4864), (0.8453, 293.0, -0.4864), (0.8727, 293.0, -0.4835), (0.8991, 293.0, -0.4759), (0.9233, 293.0, -0.4635), (0.9446, 293.0, -0.4469), (0.962, 293.0, -0.4266), (0.975, 293.0, -0.4035), (0.983, 293.0, -0.3784), (0.9859, 293.0, -0.3523), (1.014, 300.0, 0.0), (0.0, 300.0, -0.5104), (0.8393, 298.0, -0.5104), (0.8734, 298.0, -0.5067), (0.9061, 298.0, -0.4969), (0.9363, 298.0, -0.4808), (0.9628, 298.0, -0.4593), (0.9845, 298.0, -0.433), (1.001, 298.0, -0.403), (1.011, 298.0, -0.3705), (1.014, 298.0, -0.3367), (0.0, 300.0, 0.0), (0.0, 300.0, 0.0)], [(56, 161), (139, 161)], [(5, 14, 13, 4), (4, 13, 12, 3), (8, 17, 16, 7), (3, 12, 11, 2), (0, 9, 46, 36), (7, 16, 15, 6), (2, 11, 10, 1), (76, 86, 17, 8), (6, 15, 14, 5), (1, 10, 9, 0), (23, 22, 31, 32), (22, 21, 30, 31), (26, 25, 34, 35), (21, 20, 29, 30), (18, 56, 66, 27), (25, 24, 33, 34), (20, 19, 28, 29), (96, 26, 35, 106), (24, 23, 32, 33), (19, 18, 27, 28), (14, 15, 33, 32), (10, 11, 29, 28), (8, 7, 25, 26), (4, 3, 21, 22), (0, 36, 56, 18), (15, 16, 34, 33), (1, 0, 18, 19), (11, 12, 30, 29), (17, 86, 106, 35), (5, 4, 22, 23), (16, 17, 35, 34), (6, 5, 23, 24), (2, 1, 19, 20), (12, 13, 31, 30), (46, 9, 27, 66), (13, 14, 32, 31), (9, 10, 28, 27), (7, 6, 24, 25), (3, 2, 20, 21), (76, 8, 26, 96), (160, 56, 18, 19, 20, 21, 22, 23, 24, 25, 26, 96), (42, 41, 51, 52), (41, 40, 50, 51), (45, 44, 54, 55), (40, 39, 49, 50), (37, 36, 46, 47), (44, 43, 53, 54), (39, 38, 48, 49), (116, 45, 55, 127), (43, 42, 52, 53), (38, 37, 47, 48), (62, 72, 71, 61), (61, 71, 70, 60), (65, 75, 74, 64), (60, 70, 69, 59), (57, 67, 66, 56), (64, 74, 73, 63), (59, 69, 68, 58), (138, 149, 75, 65), (63, 73, 72, 62), (58, 68, 67, 57), (52, 72, 73, 53), (48, 68, 69, 49), (45, 65, 64, 44), (41, 61, 60, 40), (37, 57, 56, 36), (53, 73, 74, 54), (38, 58, 57, 37), (49, 69, 70, 50), (55, 75, 149, 127), (42, 62, 61, 41), (54, 74, 75, 55), (43, 63, 62, 42), (39, 59, 58, 38), (50, 70, 71, 51), (46, 66, 67, 47), (51, 71, 72, 52), (47, 67, 68, 48), (44, 64, 63, 43), (40, 60, 59, 39), (116, 138, 65, 45), (160, 138, 65, 64, 63, 62, 61, 60, 59, 58, 57, 56), (82, 81, 91, 92), (81, 80, 90, 91), (85, 84, 94, 95), (80, 79, 89, 90), (77, 117, 128, 87), (84, 83, 93, 94), (79, 78, 88, 89), (76, 85, 95, 86), (83, 82, 92, 93), (78, 77, 87, 88), (102, 112, 111, 101), (101, 111, 110, 100), (105, 115, 114, 104), (100, 110, 109, 99), (97, 107, 150, 139), (104, 114, 113, 103), (99, 109, 108, 98), (96, 106, 115, 105), (103, 113, 112, 102), (98, 108, 107, 97), (92, 112, 113, 93), (88, 108, 109, 89), (85, 105, 104, 84), (81, 101, 100, 80), (77, 97, 139, 117), (93, 113, 114, 94), (78, 98, 97, 77), (89, 109, 110, 90), (95, 115, 106, 86), (82, 102, 101, 81), (94, 114, 115, 95), (83, 103, 102, 82), (79, 99, 98, 78), (90, 110, 111, 91), (128, 150, 107, 87), (91, 111, 112, 92), (87, 107, 108, 88), (84, 104, 103, 83), (80, 100, 99, 79), (76, 96, 105, 85), (160, 96, 105, 104, 103, 102, 101, 100, 99, 98, 97, 139), (123, 134, 133, 122), (122, 133, 132, 121), (126, 137, 136, 125), (121, 132, 131, 120), (118, 129, 128, 117), (125, 136, 135, 124), (120, 131, 130, 119), (116, 127, 137, 126), (124, 135, 134, 123), (119, 130, 129, 118), (145, 144, 155, 156), (144, 143, 154, 155), (148, 147, 158, 159), (143, 142, 153, 154), (140, 139, 150, 151), (147, 146, 157, 158), (142, 141, 152, 153), (138, 148, 159, 149), (146, 145, 156, 157), (141, 140, 151, 152), (134, 135, 157, 156), (130, 131, 153, 152), (126, 125, 147, 148), (122, 121, 143, 144), (118, 117, 139, 140), (135, 136, 158, 157), (119, 118, 140, 141), (131, 132, 154, 153), (137, 127, 149, 159), (123, 122, 144, 145), (136, 137, 159, 158), (124, 123, 145, 146), (120, 119, 141, 142), (132, 133, 155, 154), (128, 129, 151, 150), (133, 134, 156, 155), (129, 130, 152, 151), (125, 124, 146, 147), (121, 120, 142, 143), (116, 126, 148, 138), (160, 139, 140, 141, 142, 143, 144, 145, 146, 147, 148, 138)])
me_start_rouge_001.polygons.foreach_set('material_index', [1, 1, 1, 1, 1, 1, 1, 1, 1, 1, 1, 1, 1, 1, 1, 1, 1, 1, 1, 1, 1, 1, 1, 1, 1, 1, 1, 1, 1, 1, 1, 1, 1, 1, 1, 1, 1, 1, 1, 1, 0, 1, 1, 1, 1, 1, 1, 1, 1, 1, 1, 1, 1, 1, 1, 1, 1, 1, 1, 1, 1, 1, 1, 1, 1, 1, 1, 1, 1, 1, 1, 1, 1, 1, 1, 1, 1, 1, 1, 1, 1, 0, 1, 1, 1, 1, 1, 1, 1, 1, 1, 1, 1, 1, 1, 1, 1, 1, 1, 1, 1, 1, 1, 1, 1, 1, 1, 1, 1, 1, 1, 1, 1, 1, 1, 1, 1, 1, 1, 1, 1, 1, 0, 1, 1, 1, 1, 1, 1, 1, 1, 1, 1, 1, 1, 1, 1, 1, 1, 1, 1, 1, 1, 1, 1, 1, 1, 1, 1, 1, 1, 1, 1, 1, 1, 1, 1, 1, 1, 1, 1, 1, 1, 0])
me_start_rouge_001.materials.append(mat_rouge)
me_start_rouge_001.materials.append(mat_material)
me_start_rouge_001.use_remesh_preserve_volume = False
me_start_rouge_001.use_remesh_preserve_attributes = False
me_start_rouge_001.use_mirror_vertex_groups = False
me_start_rouge_001.update()
me_start_rouge = bpy.data.meshes.new('start rouge')
me_start_rouge.from_pydata([(-0.8453, 3.074, 0.4864), (-0.8727, 3.074, 0.4835), (-0.8991, 3.074, 0.4759), (-0.9233, 3.074, 0.4635), (-0.9446, 3.074, 0.4469), (-0.962, 3.074, 0.4266), (-0.975, 3.074, 0.4035), (-0.983, 3.074, 0.3784), (-0.9859, 3.074, 0.3523), (-0.8393, -2.0, 0.5104), (-0.8734, -2.0, 0.5067), (-0.9061, -2.0, 0.4969), (-0.9363, -2.0, 0.4808), (-0.9628, -2.0, 0.4593), (-0.9845, -2.0, 0.433), (-1.001, -2.0, 0.403), (-1.011, -2.0, 0.3705), (-1.014, -2.0, 0.3367), (-0.8453, 293.0, 0.4864), (-0.8727, 293.0, 0.4835), (-0.8991, 293.0, 0.4759), (-0.9233, 293.0, 0.4635), (-0.9446, 293.0, 0.4469), (-0.962, 293.0, 0.4266), (-0.975, 293.0, 0.4035), (-0.983, 293.0, 0.3784), (-0.9859, 293.0, 0.3523), (-0.8393, 298.0, 0.5104), (-0.8734, 298.0, 0.5067), (-0.9061, 298.0, 0.4969), (-0.9363, 298.0, 0.4808), (-0.9628, 298.0, 0.4593), (-0.9845, 298.0, 0.433), (-1.001, 298.0, 0.403), (-1.011, 298.0, 0.3705), (-1.014, 298.0, 0.3367), (0.0, 4.873, 0.4864), (0.8453, 3.074, 0.4864), (0.8727, 3.074, 0.4835), (0.8991, 3.074, 0.4759), (0.9233, 3.074, 0.4635), (0.9446, 3.074, 0.4469), (0.962, 3.074, 0.4266), (0.975, 3.074, 0.4035), (0.983, 3.074, 0.3784), (0.9859, 3.074, 0.3523), (0.0, 0.0, 0.5104), (0.8393, -2.0, 0.5104), (0.8734, -2.0, 0.5067), (0.9061, -2.0, 0.4969), (0.9363, -2.0, 0.4808), (0.9628, -2.0, 0.4593), (0.9845, -2.0, 0.433), (1.001, -2.0, 0.403), (1.011, -2.0, 0.3705), (1.014, -2.0, 0.3367), (0.0, 294.8, 0.4864), (0.8453, 293.0, 0.4864), (0.8727, 293.0, 0.4835), (0.8991, 293.0, 0.4759), (0.9233, 293.0, 0.4635), (0.9446, 293.0, 0.4469), (0.962, 293.0, 0.4266), (0.975, 293.0, 0.4035), (0.983, 293.0, 0.3784), (0.9859, 293.0, 0.3523), (0.0, 300.0, 0.5104), (0.8393, 298.0, 0.5104), (0.8734, 298.0, 0.5067), (0.9061, 298.0, 0.4969), (0.9363, 298.0, 0.4808), (0.9628, 298.0, 0.4593), (0.9845, 298.0, 0.433), (1.001, 298.0, 0.403), (1.011, 298.0, 0.3705), (1.014, 298.0, 0.3367), (-0.9859, 4.873, 0.0), (-0.8453, 3.074, -0.4864), (-0.8727, 3.074, -0.4835), (-0.8991, 3.074, -0.4759), (-0.9233, 3.074, -0.4635), (-0.9446, 3.074, -0.4469), (-0.962, 3.074, -0.4266), (-0.975, 3.074, -0.4035), (-0.983, 3.074, -0.3784), (-0.9859, 3.074, -0.3523), (-1.014, 0.0, 0.0), (-0.8393, -2.0, -0.5104), (-0.8734, -2.0, -0.5067), (-0.9061, -2.0, -0.4969), (-0.9363, -2.0, -0.4808), (-0.9628, -2.0, -0.4593), (-0.9845, -2.0, -0.433), (-1.001, -2.0, -0.403), (-1.011, -2.0, -0.3705), (-1.014, -2.0, -0.3367), (-0.9859, 294.8, 0.0), (-0.8453, 293.0, -0.4864), (-0.8727, 293.0, -0.4835), (-0.8991, 293.0, -0.4759), (-0.9233, 293.0, -0.4635), (-0.9446, 293.0, -0.4469), (-0.962, 293.0, -0.4266), (-0.975, 293.0, -0.4035), (-0.983, 293.0, -0.3784), (-0.9859, 293.0, -0.3523), (-1.014, 300.0, 0.0), (-0.8393, 298.0, -0.5104), (-0.8734, 298.0, -0.5067), (-0.9061, 298.0, -0.4969), (-0.9363, 298.0, -0.4808), (-0.9628, 298.0, -0.4593), (-0.9845, 298.0, -0.433), (-1.001, 298.0, -0.403), (-1.011, 298.0, -0.3705), (-1.014, 298.0, -0.3367), (0.9859, 4.873, 0.0), (0.0, 4.873, -0.4864), (0.8453, 3.074, -0.4864), (0.8727, 3.074, -0.4835), (0.8991, 3.074, -0.4759), (0.9233, 3.074, -0.4635), (0.9446, 3.074, -0.4469), (0.962, 3.074, -0.4266), (0.975, 3.074, -0.4035), (0.983, 3.074, -0.3784), (0.9859, 3.074, -0.3523), (1.014, 0.0, 0.0), (0.0, 0.0, -0.5104), (0.8393, -2.0, -0.5104), (0.8734, -2.0, -0.5067), (0.9061, -2.0, -0.4969), (0.9363, -2.0, -0.4808), (0.9628, -2.0, -0.4593), (0.9845, -2.0, -0.433), (1.001, -2.0, -0.403), (1.011, -2.0, -0.3705), (1.014, -2.0, -0.3367), (0.9859, 294.8, 0.0), (0.0, 294.8, -0.4864), (0.8453, 293.0, -0.4864), (0.8727, 293.0, -0.4835), (0.8991, 293.0, -0.4759), (0.9233, 293.0, -0.4635), (0.9446, 293.0, -0.4469), (0.962, 293.0, -0.4266), (0.975, 293.0, -0.4035), (0.983, 293.0, -0.3784), (0.9859, 293.0, -0.3523), (1.014, 300.0, 0.0), (0.0, 300.0, -0.5104), (0.8393, 298.0, -0.5104), (0.8734, 298.0, -0.5067), (0.9061, 298.0, -0.4969), (0.9363, 298.0, -0.4808), (0.9628, 298.0, -0.4593), (0.9845, 298.0, -0.433), (1.001, 298.0, -0.403), (1.011, 298.0, -0.3705), (1.014, 298.0, -0.3367), (0.0, 300.0, 0.0), (0.0, 300.0, 0.0)], [(56, 161), (139, 161)], [(5, 14, 13, 4), (4, 13, 12, 3), (8, 17, 16, 7), (3, 12, 11, 2), (0, 9, 46, 36), (7, 16, 15, 6), (2, 11, 10, 1), (76, 86, 17, 8), (6, 15, 14, 5), (1, 10, 9, 0), (23, 22, 31, 32), (22, 21, 30, 31), (26, 25, 34, 35), (21, 20, 29, 30), (18, 56, 66, 27), (25, 24, 33, 34), (20, 19, 28, 29), (96, 26, 35, 106), (24, 23, 32, 33), (19, 18, 27, 28), (14, 15, 33, 32), (10, 11, 29, 28), (8, 7, 25, 26), (4, 3, 21, 22), (0, 36, 56, 18), (15, 16, 34, 33), (1, 0, 18, 19), (11, 12, 30, 29), (17, 86, 106, 35), (5, 4, 22, 23), (16, 17, 35, 34), (6, 5, 23, 24), (2, 1, 19, 20), (12, 13, 31, 30), (46, 9, 27, 66), (13, 14, 32, 31), (9, 10, 28, 27), (7, 6, 24, 25), (3, 2, 20, 21), (76, 8, 26, 96), (160, 56, 18, 19, 20, 21, 22, 23, 24, 25, 26, 96), (42, 41, 51, 52), (41, 40, 50, 51), (45, 44, 54, 55), (40, 39, 49, 50), (37, 36, 46, 47), (44, 43, 53, 54), (39, 38, 48, 49), (116, 45, 55, 127), (43, 42, 52, 53), (38, 37, 47, 48), (62, 72, 71, 61), (61, 71, 70, 60), (65, 75, 74, 64), (60, 70, 69, 59), (57, 67, 66, 56), (64, 74, 73, 63), (59, 69, 68, 58), (138, 149, 75, 65), (63, 73, 72, 62), (58, 68, 67, 57), (52, 72, 73, 53), (48, 68, 69, 49), (45, 65, 64, 44), (41, 61, 60, 40), (37, 57, 56, 36), (53, 73, 74, 54), (38, 58, 57, 37), (49, 69, 70, 50), (55, 75, 149, 127), (42, 62, 61, 41), (54, 74, 75, 55), (43, 63, 62, 42), (39, 59, 58, 38), (50, 70, 71, 51), (46, 66, 67, 47), (51, 71, 72, 52), (47, 67, 68, 48), (44, 64, 63, 43), (40, 60, 59, 39), (116, 138, 65, 45), (160, 138, 65, 64, 63, 62, 61, 60, 59, 58, 57, 56), (82, 81, 91, 92), (81, 80, 90, 91), (85, 84, 94, 95), (80, 79, 89, 90), (77, 117, 128, 87), (84, 83, 93, 94), (79, 78, 88, 89), (76, 85, 95, 86), (83, 82, 92, 93), (78, 77, 87, 88), (102, 112, 111, 101), (101, 111, 110, 100), (105, 115, 114, 104), (100, 110, 109, 99), (97, 107, 150, 139), (104, 114, 113, 103), (99, 109, 108, 98), (96, 106, 115, 105), (103, 113, 112, 102), (98, 108, 107, 97), (92, 112, 113, 93), (88, 108, 109, 89), (85, 105, 104, 84), (81, 101, 100, 80), (77, 97, 139, 117), (93, 113, 114, 94), (78, 98, 97, 77), (89, 109, 110, 90), (95, 115, 106, 86), (82, 102, 101, 81), (94, 114, 115, 95), (83, 103, 102, 82), (79, 99, 98, 78), (90, 110, 111, 91), (128, 150, 107, 87), (91, 111, 112, 92), (87, 107, 108, 88), (84, 104, 103, 83), (80, 100, 99, 79), (76, 96, 105, 85), (160, 96, 105, 104, 103, 102, 101, 100, 99, 98, 97, 139), (123, 134, 133, 122), (122, 133, 132, 121), (126, 137, 136, 125), (121, 132, 131, 120), (118, 129, 128, 117), (125, 136, 135, 124), (120, 131, 130, 119), (116, 127, 137, 126), (124, 135, 134, 123), (119, 130, 129, 118), (145, 144, 155, 156), (144, 143, 154, 155), (148, 147, 158, 159), (143, 142, 153, 154), (140, 139, 150, 151), (147, 146, 157, 158), (142, 141, 152, 153), (138, 148, 159, 149), (146, 145, 156, 157), (141, 140, 151, 152), (134, 135, 157, 156), (130, 131, 153, 152), (126, 125, 147, 148), (122, 121, 143, 144), (118, 117, 139, 140), (135, 136, 158, 157), (119, 118, 140, 141), (131, 132, 154, 153), (137, 127, 149, 159), (123, 122, 144, 145), (136, 137, 159, 158), (124, 123, 145, 146), (120, 119, 141, 142), (132, 133, 155, 154), (128, 129, 151, 150), (133, 134, 156, 155), (129, 130, 152, 151), (125, 124, 146, 147), (121, 120, 142, 143), (116, 126, 148, 138), (160, 139, 140, 141, 142, 143, 144, 145, 146, 147, 148, 138)])
me_start_rouge.polygons.foreach_set('material_index', [1, 1, 1, 1, 1, 1, 1, 1, 1, 1, 1, 1, 1, 1, 1, 1, 1, 1, 1, 1, 1, 1, 1, 1, 1, 1, 1, 1, 1, 1, 1, 1, 1, 1, 1, 1, 1, 1, 1, 1, 0, 1, 1, 1, 1, 1, 1, 1, 1, 1, 1, 1, 1, 1, 1, 1, 1, 1, 1, 1, 1, 1, 1, 1, 1, 1, 1, 1, 1, 1, 1, 1, 1, 1, 1, 1, 1, 1, 1, 1, 1, 0, 1, 1, 1, 1, 1, 1, 1, 1, 1, 1, 1, 1, 1, 1, 1, 1, 1, 1, 1, 1, 1, 1, 1, 1, 1, 1, 1, 1, 1, 1, 1, 1, 1, 1, 1, 1, 1, 1, 1, 1, 0, 1, 1, 1, 1, 1, 1, 1, 1, 1, 1, 1, 1, 1, 1, 1, 1, 1, 1, 1, 1, 1, 1, 1, 1, 1, 1, 1, 1, 1, 1, 1, 1, 1, 1, 1, 1, 1, 1, 1, 1, 0])
me_start_rouge.materials.append(mat_rouge)
me_start_rouge.materials.append(mat_material)
me_start_rouge.use_remesh_preserve_volume = False
me_start_rouge.use_remesh_preserve_attributes = False
me_start_rouge.use_mirror_vertex_groups = False
me_start_rouge.update()
me_l1_vert = bpy.data.meshes.new('l1 vert')
me_l1_vert.from_pydata([(-0.3107, 0.0003074, 0.4864), (-0.3381, 0.0003074, 0.4835), (-0.3644, 0.0003074, 0.4759), (-0.3887, 0.0003074, 0.4635), (-0.41, 0.0003074, 0.4469), (-0.4274, 0.0003074, 0.4266), (-0.4404, 0.0003074, 0.4035), (-0.4484, 0.0003074, 0.3784), (-0.4513, 0.0003074, 0.3523), (-0.3047, -0.0002, 0.5104), (-0.3387, -0.0002, 0.5067), (-0.3715, -0.0002, 0.4969), (-0.4017, -0.0002, 0.4808), (-0.4282, -0.0002, 0.4593), (-0.4499, -0.0002, 0.433), (-0.4661, -0.0002, 0.403), (-0.476, -0.0002, 0.3705), (-0.4796, -0.0002, 0.3367), (-0.3107, 0.0293, 0.4864), (-0.3381, 0.0293, 0.4835), (-0.3644, 0.0293, 0.4759), (-0.3887, 0.0293, 0.4635), (-0.41, 0.0293, 0.4469), (-0.4274, 0.0293, 0.4266), (-0.4404, 0.0293, 0.4035), (-0.4484, 0.0293, 0.3784), (-0.4513, 0.0293, 0.3523), (-0.3047, 0.0298, 0.5104), (-0.3387, 0.0298, 0.5067), (-0.3715, 0.0298, 0.4969), (-0.4017, 0.0298, 0.4808), (-0.4282, 0.0298, 0.4593), (-0.4499, 0.0298, 0.433), (-0.4661, 0.0298, 0.403), (-0.476, 0.0298, 0.3705), (-0.4796, 0.0298, 0.3367), (0.0, 0.0004873, 0.4864), (0.3107, 0.0003074, 0.4864), (0.3381, 0.0003074, 0.4835), (0.3644, 0.0003074, 0.4759), (0.3887, 0.0003074, 0.4635), (0.41, 0.0003074, 0.4469), (0.4274, 0.0003074, 0.4266), (0.4404, 0.0003074, 0.4035), (0.4484, 0.0003074, 0.3784), (0.4513, 0.0003074, 0.3523), (0.0, 0.0, 0.5104), (0.3047, -0.0002, 0.5104), (0.3387, -0.0002, 0.5067), (0.3715, -0.0002, 0.4969), (0.4017, -0.0002, 0.4808), (0.4282, -0.0002, 0.4593), (0.4499, -0.0002, 0.433), (0.4661, -0.0002, 0.403), (0.476, -0.0002, 0.3705), (0.4796, -0.0002, 0.3367), (0.0, 0.02948, 0.4864), (0.3107, 0.0293, 0.4864), (0.3381, 0.0293, 0.4835), (0.3644, 0.0293, 0.4759), (0.3887, 0.0293, 0.4635), (0.41, 0.0293, 0.4469), (0.4274, 0.0293, 0.4266), (0.4404, 0.0293, 0.4035), (0.4484, 0.0293, 0.3784), (0.4513, 0.0293, 0.3523), (0.0, 0.03, 0.5104), (0.3047, 0.0298, 0.5104), (0.3387, 0.0298, 0.5067), (0.3715, 0.0298, 0.4969), (0.4017, 0.0298, 0.4808), (0.4282, 0.0298, 0.4593), (0.4499, 0.0298, 0.433), (0.4661, 0.0298, 0.403), (0.476, 0.0298, 0.3705), (0.4796, 0.0298, 0.3367), (-0.4513, 0.0004873, 0.0), (-0.3107, 0.0003074, -0.4864), (-0.3381, 0.0003074, -0.4835), (-0.3644, 0.0003074, -0.4759), (-0.3887, 0.0003074, -0.4635), (-0.41, 0.0003074, -0.4469), (-0.4274, 0.0003074, -0.4266), (-0.4404, 0.0003074, -0.4035), (-0.4484, 0.0003074, -0.3784), (-0.4513, 0.0003074, -0.3523), (-0.4796, 0.0, 0.0), (-0.3047, -0.0002, -0.5104), (-0.3387, -0.0002, -0.5067), (-0.3715, -0.0002, -0.4969), (-0.4017, -0.0002, -0.4808), (-0.4282, -0.0002, -0.4593), (-0.4499, -0.0002, -0.433), (-0.4661, -0.0002, -0.403), (-0.476, -0.0002, -0.3705), (-0.4796, -0.0002, -0.3367), (-0.4513, 0.02948, 0.0), (-0.3107, 0.0293, -0.4864), (-0.3381, 0.0293, -0.4835), (-0.3644, 0.0293, -0.4759), (-0.3887, 0.0293, -0.4635), (-0.41, 0.0293, -0.4469), (-0.4274, 0.0293, -0.4266), (-0.4404, 0.0293, -0.4035), (-0.4484, 0.0293, -0.3784), (-0.4513, 0.0293, -0.3523), (-0.4796, 0.03, 0.0), (-0.3047, 0.0298, -0.5104), (-0.3387, 0.0298, -0.5067), (-0.3715, 0.0298, -0.4969), (-0.4017, 0.0298, -0.4808), (-0.4282, 0.0298, -0.4593), (-0.4499, 0.0298, -0.433), (-0.4661, 0.0298, -0.403), (-0.476, 0.0298, -0.3705), (-0.4796, 0.0298, -0.3367), (0.4513, 0.0004873, 0.0), (0.0, 0.0004873, -0.4864), (0.3107, 0.0003074, -0.4864), (0.3381, 0.0003074, -0.4835), (0.3644, 0.0003074, -0.4759), (0.3887, 0.0003074, -0.4635), (0.41, 0.0003074, -0.4469), (0.4274, 0.0003074, -0.4266), (0.4404, 0.0003074, -0.4035), (0.4484, 0.0003074, -0.3784), (0.4513, 0.0003074, -0.3523), (0.4796, 0.0, 0.0), (0.0, 0.0, -0.5104), (0.3047, -0.0002, -0.5104), (0.3387, -0.0002, -0.5067), (0.3715, -0.0002, -0.4969), (0.4017, -0.0002, -0.4808), (0.4282, -0.0002, -0.4593), (0.4499, -0.0002, -0.433), (0.4661, -0.0002, -0.403), (0.476, -0.0002, -0.3705), (0.4796, -0.0002, -0.3367), (0.4513, 0.02948, 0.0), (0.0, 0.02948, -0.4864), (0.3107, 0.0293, -0.4864), (0.3381, 0.0293, -0.4835), (0.3644, 0.0293, -0.4759), (0.3887, 0.0293, -0.4635), (0.41, 0.0293, -0.4469), (0.4274, 0.0293, -0.4266), (0.4404, 0.0293, -0.4035), (0.4484, 0.0293, -0.3784), (0.4513, 0.0293, -0.3523), (0.4796, 0.03, 0.0), (0.0, 0.03, -0.5104), (0.3047, 0.0298, -0.5104), (0.3387, 0.0298, -0.5067), (0.3715, 0.0298, -0.4969), (0.4017, 0.0298, -0.4808), (0.4282, 0.0298, -0.4593), (0.4499, 0.0298, -0.433), (0.4661, 0.0298, -0.403), (0.476, 0.0298, -0.3705), (0.4796, 0.0298, -0.3367), (0.0, 0.03, 0.0), (0.0, 0.03, 0.0)], [(56, 161), (139, 161)], [(5, 14, 13, 4), (4, 13, 12, 3), (8, 17, 16, 7), (3, 12, 11, 2), (0, 9, 46, 36), (7, 16, 15, 6), (2, 11, 10, 1), (76, 86, 17, 8), (6, 15, 14, 5), (1, 10, 9, 0), (23, 22, 31, 32), (22, 21, 30, 31), (26, 25, 34, 35), (21, 20, 29, 30), (18, 56, 66, 27), (25, 24, 33, 34), (20, 19, 28, 29), (96, 26, 35, 106), (24, 23, 32, 33), (19, 18, 27, 28), (14, 15, 33, 32), (10, 11, 29, 28), (8, 7, 25, 26), (4, 3, 21, 22), (0, 36, 56, 18), (15, 16, 34, 33), (1, 0, 18, 19), (11, 12, 30, 29), (17, 86, 106, 35), (5, 4, 22, 23), (16, 17, 35, 34), (6, 5, 23, 24), (2, 1, 19, 20), (12, 13, 31, 30), (46, 9, 27, 66), (13, 14, 32, 31), (9, 10, 28, 27), (7, 6, 24, 25), (3, 2, 20, 21), (76, 8, 26, 96), (160, 56, 18, 19, 20, 21, 22, 23, 24, 25, 26, 96), (42, 41, 51, 52), (41, 40, 50, 51), (45, 44, 54, 55), (40, 39, 49, 50), (37, 36, 46, 47), (44, 43, 53, 54), (39, 38, 48, 49), (116, 45, 55, 127), (43, 42, 52, 53), (38, 37, 47, 48), (62, 72, 71, 61), (61, 71, 70, 60), (65, 75, 74, 64), (60, 70, 69, 59), (57, 67, 66, 56), (64, 74, 73, 63), (59, 69, 68, 58), (138, 149, 75, 65), (63, 73, 72, 62), (58, 68, 67, 57), (52, 72, 73, 53), (48, 68, 69, 49), (45, 65, 64, 44), (41, 61, 60, 40), (37, 57, 56, 36), (53, 73, 74, 54), (38, 58, 57, 37), (49, 69, 70, 50), (55, 75, 149, 127), (42, 62, 61, 41), (54, 74, 75, 55), (43, 63, 62, 42), (39, 59, 58, 38), (50, 70, 71, 51), (46, 66, 67, 47), (51, 71, 72, 52), (47, 67, 68, 48), (44, 64, 63, 43), (40, 60, 59, 39), (116, 138, 65, 45), (160, 138, 65, 64, 63, 62, 61, 60, 59, 58, 57, 56), (82, 81, 91, 92), (81, 80, 90, 91), (85, 84, 94, 95), (80, 79, 89, 90), (77, 117, 128, 87), (84, 83, 93, 94), (79, 78, 88, 89), (76, 85, 95, 86), (83, 82, 92, 93), (78, 77, 87, 88), (102, 112, 111, 101), (101, 111, 110, 100), (105, 115, 114, 104), (100, 110, 109, 99), (97, 107, 150, 139), (104, 114, 113, 103), (99, 109, 108, 98), (96, 106, 115, 105), (103, 113, 112, 102), (98, 108, 107, 97), (92, 112, 113, 93), (88, 108, 109, 89), (85, 105, 104, 84), (81, 101, 100, 80), (77, 97, 139, 117), (93, 113, 114, 94), (78, 98, 97, 77), (89, 109, 110, 90), (95, 115, 106, 86), (82, 102, 101, 81), (94, 114, 115, 95), (83, 103, 102, 82), (79, 99, 98, 78), (90, 110, 111, 91), (128, 150, 107, 87), (91, 111, 112, 92), (87, 107, 108, 88), (84, 104, 103, 83), (80, 100, 99, 79), (76, 96, 105, 85), (160, 96, 105, 104, 103, 102, 101, 100, 99, 98, 97, 139), (123, 134, 133, 122), (122, 133, 132, 121), (126, 137, 136, 125), (121, 132, 131, 120), (118, 129, 128, 117), (125, 136, 135, 124), (120, 131, 130, 119), (116, 127, 137, 126), (124, 135, 134, 123), (119, 130, 129, 118), (145, 144, 155, 156), (144, 143, 154, 155), (148, 147, 158, 159), (143, 142, 153, 154), (140, 139, 150, 151), (147, 146, 157, 158), (142, 141, 152, 153), (138, 148, 159, 149), (146, 145, 156, 157), (141, 140, 151, 152), (134, 135, 157, 156), (130, 131, 153, 152), (126, 125, 147, 148), (122, 121, 143, 144), (118, 117, 139, 140), (135, 136, 158, 157), (119, 118, 140, 141), (131, 132, 154, 153), (137, 127, 149, 159), (123, 122, 144, 145), (136, 137, 159, 158), (124, 123, 145, 146), (120, 119, 141, 142), (132, 133, 155, 154), (128, 129, 151, 150), (133, 134, 156, 155), (129, 130, 152, 151), (125, 124, 146, 147), (121, 120, 142, 143), (116, 126, 148, 138), (160, 139, 140, 141, 142, 143, 144, 145, 146, 147, 148, 138)])
me_l1_vert.polygons.foreach_set('material_index', [1, 1, 1, 1, 1, 1, 1, 1, 1, 1, 1, 1, 1, 1, 1, 1, 1, 1, 1, 1, 1, 1, 1, 1, 1, 1, 1, 1, 1, 1, 1, 1, 1, 1, 1, 1, 1, 1, 1, 1, 0, 1, 1, 1, 1, 1, 1, 1, 1, 1, 1, 1, 1, 1, 1, 1, 1, 1, 1, 1, 1, 1, 1, 1, 1, 1, 1, 1, 1, 1, 1, 1, 1, 1, 1, 1, 1, 1, 1, 1, 1, 0, 1, 1, 1, 1, 1, 1, 1, 1, 1, 1, 1, 1, 1, 1, 1, 1, 1, 1, 1, 1, 1, 1, 1, 1, 1, 1, 1, 1, 1, 1, 1, 1, 1, 1, 1, 1, 1, 1, 1, 1, 0, 1, 1, 1, 1, 1, 1, 1, 1, 1, 1, 1, 1, 1, 1, 1, 1, 1, 1, 1, 1, 1, 1, 1, 1, 1, 1, 1, 1, 1, 1, 1, 1, 1, 1, 1, 1, 1, 1, 1, 1, 0])
me_l1_vert.materials.append(mat_vert)
me_l1_vert.materials.append(mat_material)
me_l1_vert.use_remesh_preserve_volume = False
me_l1_vert.use_remesh_preserve_attributes = False
me_l1_vert.use_mirror_vertex_groups = False
me_l1_vert.update()
me_start_vert = bpy.data.meshes.new('start vert')
me_start_vert.from_pydata([(-0.8453, 3.074, 0.4864), (-0.8727, 3.074, 0.4835), (-0.8991, 3.074, 0.4759), (-0.9233, 3.074, 0.4635), (-0.9446, 3.074, 0.4469), (-0.962, 3.074, 0.4266), (-0.975, 3.074, 0.4035), (-0.983, 3.074, 0.3784), (-0.9859, 3.074, 0.3523), (-0.8393, -2.0, 0.5104), (-0.8734, -2.0, 0.5067), (-0.9061, -2.0, 0.4969), (-0.9363, -2.0, 0.4808), (-0.9628, -2.0, 0.4593), (-0.9845, -2.0, 0.433), (-1.001, -2.0, 0.403), (-1.011, -2.0, 0.3705), (-1.014, -2.0, 0.3367), (-0.8453, 293.0, 0.4864), (-0.8727, 293.0, 0.4835), (-0.8991, 293.0, 0.4759), (-0.9233, 293.0, 0.4635), (-0.9446, 293.0, 0.4469), (-0.962, 293.0, 0.4266), (-0.975, 293.0, 0.4035), (-0.983, 293.0, 0.3784), (-0.9859, 293.0, 0.3523), (-0.8393, 298.0, 0.5104), (-0.8734, 298.0, 0.5067), (-0.9061, 298.0, 0.4969), (-0.9363, 298.0, 0.4808), (-0.9628, 298.0, 0.4593), (-0.9845, 298.0, 0.433), (-1.001, 298.0, 0.403), (-1.011, 298.0, 0.3705), (-1.014, 298.0, 0.3367), (0.0, 4.873, 0.4864), (0.8453, 3.074, 0.4864), (0.8727, 3.074, 0.4835), (0.8991, 3.074, 0.4759), (0.9233, 3.074, 0.4635), (0.9446, 3.074, 0.4469), (0.962, 3.074, 0.4266), (0.975, 3.074, 0.4035), (0.983, 3.074, 0.3784), (0.9859, 3.074, 0.3523), (0.0, 0.0, 0.5104), (0.8393, -2.0, 0.5104), (0.8734, -2.0, 0.5067), (0.9061, -2.0, 0.4969), (0.9363, -2.0, 0.4808), (0.9628, -2.0, 0.4593), (0.9845, -2.0, 0.433), (1.001, -2.0, 0.403), (1.011, -2.0, 0.3705), (1.014, -2.0, 0.3367), (0.0, 294.8, 0.4864), (0.8453, 293.0, 0.4864), (0.8727, 293.0, 0.4835), (0.8991, 293.0, 0.4759), (0.9233, 293.0, 0.4635), (0.9446, 293.0, 0.4469), (0.962, 293.0, 0.4266), (0.975, 293.0, 0.4035), (0.983, 293.0, 0.3784), (0.9859, 293.0, 0.3523), (0.0, 300.0, 0.5104), (0.8393, 298.0, 0.5104), (0.8734, 298.0, 0.5067), (0.9061, 298.0, 0.4969), (0.9363, 298.0, 0.4808), (0.9628, 298.0, 0.4593), (0.9845, 298.0, 0.433), (1.001, 298.0, 0.403), (1.011, 298.0, 0.3705), (1.014, 298.0, 0.3367), (-0.9859, 4.873, 0.0), (-0.8453, 3.074, -0.4864), (-0.8727, 3.074, -0.4835), (-0.8991, 3.074, -0.4759), (-0.9233, 3.074, -0.4635), (-0.9446, 3.074, -0.4469), (-0.962, 3.074, -0.4266), (-0.975, 3.074, -0.4035), (-0.983, 3.074, -0.3784), (-0.9859, 3.074, -0.3523), (-1.014, 0.0, 0.0), (-0.8393, -2.0, -0.5104), (-0.8734, -2.0, -0.5067), (-0.9061, -2.0, -0.4969), (-0.9363, -2.0, -0.4808), (-0.9628, -2.0, -0.4593), (-0.9845, -2.0, -0.433), (-1.001, -2.0, -0.403), (-1.011, -2.0, -0.3705), (-1.014, -2.0, -0.3367), (-0.9859, 294.8, 0.0), (-0.8453, 293.0, -0.4864), (-0.8727, 293.0, -0.4835), (-0.8991, 293.0, -0.4759), (-0.9233, 293.0, -0.4635), (-0.9446, 293.0, -0.4469), (-0.962, 293.0, -0.4266), (-0.975, 293.0, -0.4035), (-0.983, 293.0, -0.3784), (-0.9859, 293.0, -0.3523), (-1.014, 300.0, 0.0), (-0.8393, 298.0, -0.5104), (-0.8734, 298.0, -0.5067), (-0.9061, 298.0, -0.4969), (-0.9363, 298.0, -0.4808), (-0.9628, 298.0, -0.4593), (-0.9845, 298.0, -0.433), (-1.001, 298.0, -0.403), (-1.011, 298.0, -0.3705), (-1.014, 298.0, -0.3367), (0.9859, 4.873, 0.0), (0.0, 4.873, -0.4864), (0.8453, 3.074, -0.4864), (0.8727, 3.074, -0.4835), (0.8991, 3.074, -0.4759), (0.9233, 3.074, -0.4635), (0.9446, 3.074, -0.4469), (0.962, 3.074, -0.4266), (0.975, 3.074, -0.4035), (0.983, 3.074, -0.3784), (0.9859, 3.074, -0.3523), (1.014, 0.0, 0.0), (0.0, 0.0, -0.5104), (0.8393, -2.0, -0.5104), (0.8734, -2.0, -0.5067), (0.9061, -2.0, -0.4969), (0.9363, -2.0, -0.4808), (0.9628, -2.0, -0.4593), (0.9845, -2.0, -0.433), (1.001, -2.0, -0.403), (1.011, -2.0, -0.3705), (1.014, -2.0, -0.3367), (0.9859, 294.8, 0.0), (0.0, 294.8, -0.4864), (0.8453, 293.0, -0.4864), (0.8727, 293.0, -0.4835), (0.8991, 293.0, -0.4759), (0.9233, 293.0, -0.4635), (0.9446, 293.0, -0.4469), (0.962, 293.0, -0.4266), (0.975, 293.0, -0.4035), (0.983, 293.0, -0.3784), (0.9859, 293.0, -0.3523), (1.014, 300.0, 0.0), (0.0, 300.0, -0.5104), (0.8393, 298.0, -0.5104), (0.8734, 298.0, -0.5067), (0.9061, 298.0, -0.4969), (0.9363, 298.0, -0.4808), (0.9628, 298.0, -0.4593), (0.9845, 298.0, -0.433), (1.001, 298.0, -0.403), (1.011, 298.0, -0.3705), (1.014, 298.0, -0.3367), (0.0, 300.0, 0.0), (0.0, 300.0, 0.0)], [(56, 161), (139, 161)], [(5, 14, 13, 4), (4, 13, 12, 3), (8, 17, 16, 7), (3, 12, 11, 2), (0, 9, 46, 36), (7, 16, 15, 6), (2, 11, 10, 1), (76, 86, 17, 8), (6, 15, 14, 5), (1, 10, 9, 0), (23, 22, 31, 32), (22, 21, 30, 31), (26, 25, 34, 35), (21, 20, 29, 30), (18, 56, 66, 27), (25, 24, 33, 34), (20, 19, 28, 29), (96, 26, 35, 106), (24, 23, 32, 33), (19, 18, 27, 28), (14, 15, 33, 32), (10, 11, 29, 28), (8, 7, 25, 26), (4, 3, 21, 22), (0, 36, 56, 18), (15, 16, 34, 33), (1, 0, 18, 19), (11, 12, 30, 29), (17, 86, 106, 35), (5, 4, 22, 23), (16, 17, 35, 34), (6, 5, 23, 24), (2, 1, 19, 20), (12, 13, 31, 30), (46, 9, 27, 66), (13, 14, 32, 31), (9, 10, 28, 27), (7, 6, 24, 25), (3, 2, 20, 21), (76, 8, 26, 96), (160, 56, 18, 19, 20, 21, 22, 23, 24, 25, 26, 96), (42, 41, 51, 52), (41, 40, 50, 51), (45, 44, 54, 55), (40, 39, 49, 50), (37, 36, 46, 47), (44, 43, 53, 54), (39, 38, 48, 49), (116, 45, 55, 127), (43, 42, 52, 53), (38, 37, 47, 48), (62, 72, 71, 61), (61, 71, 70, 60), (65, 75, 74, 64), (60, 70, 69, 59), (57, 67, 66, 56), (64, 74, 73, 63), (59, 69, 68, 58), (138, 149, 75, 65), (63, 73, 72, 62), (58, 68, 67, 57), (52, 72, 73, 53), (48, 68, 69, 49), (45, 65, 64, 44), (41, 61, 60, 40), (37, 57, 56, 36), (53, 73, 74, 54), (38, 58, 57, 37), (49, 69, 70, 50), (55, 75, 149, 127), (42, 62, 61, 41), (54, 74, 75, 55), (43, 63, 62, 42), (39, 59, 58, 38), (50, 70, 71, 51), (46, 66, 67, 47), (51, 71, 72, 52), (47, 67, 68, 48), (44, 64, 63, 43), (40, 60, 59, 39), (116, 138, 65, 45), (160, 138, 65, 64, 63, 62, 61, 60, 59, 58, 57, 56), (82, 81, 91, 92), (81, 80, 90, 91), (85, 84, 94, 95), (80, 79, 89, 90), (77, 117, 128, 87), (84, 83, 93, 94), (79, 78, 88, 89), (76, 85, 95, 86), (83, 82, 92, 93), (78, 77, 87, 88), (102, 112, 111, 101), (101, 111, 110, 100), (105, 115, 114, 104), (100, 110, 109, 99), (97, 107, 150, 139), (104, 114, 113, 103), (99, 109, 108, 98), (96, 106, 115, 105), (103, 113, 112, 102), (98, 108, 107, 97), (92, 112, 113, 93), (88, 108, 109, 89), (85, 105, 104, 84), (81, 101, 100, 80), (77, 97, 139, 117), (93, 113, 114, 94), (78, 98, 97, 77), (89, 109, 110, 90), (95, 115, 106, 86), (82, 102, 101, 81), (94, 114, 115, 95), (83, 103, 102, 82), (79, 99, 98, 78), (90, 110, 111, 91), (128, 150, 107, 87), (91, 111, 112, 92), (87, 107, 108, 88), (84, 104, 103, 83), (80, 100, 99, 79), (76, 96, 105, 85), (160, 96, 105, 104, 103, 102, 101, 100, 99, 98, 97, 139), (123, 134, 133, 122), (122, 133, 132, 121), (126, 137, 136, 125), (121, 132, 131, 120), (118, 129, 128, 117), (125, 136, 135, 124), (120, 131, 130, 119), (116, 127, 137, 126), (124, 135, 134, 123), (119, 130, 129, 118), (145, 144, 155, 156), (144, 143, 154, 155), (148, 147, 158, 159), (143, 142, 153, 154), (140, 139, 150, 151), (147, 146, 157, 158), (142, 141, 152, 153), (138, 148, 159, 149), (146, 145, 156, 157), (141, 140, 151, 152), (134, 135, 157, 156), (130, 131, 153, 152), (126, 125, 147, 148), (122, 121, 143, 144), (118, 117, 139, 140), (135, 136, 158, 157), (119, 118, 140, 141), (131, 132, 154, 153), (137, 127, 149, 159), (123, 122, 144, 145), (136, 137, 159, 158), (124, 123, 145, 146), (120, 119, 141, 142), (132, 133, 155, 154), (128, 129, 151, 150), (133, 134, 156, 155), (129, 130, 152, 151), (125, 124, 146, 147), (121, 120, 142, 143), (116, 126, 148, 138), (160, 139, 140, 141, 142, 143, 144, 145, 146, 147, 148, 138)])
me_start_vert.polygons.foreach_set('material_index', [1, 1, 1, 1, 1, 1, 1, 1, 1, 1, 1, 1, 1, 1, 1, 1, 1, 1, 1, 1, 1, 1, 1, 1, 1, 1, 1, 1, 1, 1, 1, 1, 1, 1, 1, 1, 1, 1, 1, 1, 0, 1, 1, 1, 1, 1, 1, 1, 1, 1, 1, 1, 1, 1, 1, 1, 1, 1, 1, 1, 1, 1, 1, 1, 1, 1, 1, 1, 1, 1, 1, 1, 1, 1, 1, 1, 1, 1, 1, 1, 1, 0, 1, 1, 1, 1, 1, 1, 1, 1, 1, 1, 1, 1, 1, 1, 1, 1, 1, 1, 1, 1, 1, 1, 1, 1, 1, 1, 1, 1, 1, 1, 1, 1, 1, 1, 1, 1, 1, 1, 1, 1, 0, 1, 1, 1, 1, 1, 1, 1, 1, 1, 1, 1, 1, 1, 1, 1, 1, 1, 1, 1, 1, 1, 1, 1, 1, 1, 1, 1, 1, 1, 1, 1, 1, 1, 1, 1, 1, 1, 1, 1, 1, 0])
me_start_vert.materials.append(mat_vert)
me_start_vert.materials.append(mat_material)
me_start_vert.use_remesh_preserve_volume = False
me_start_vert.use_remesh_preserve_attributes = False
me_start_vert.use_mirror_vertex_groups = False
me_start_vert.update()

# ---- curves / text
txt_text_006 = bpy.data.curves.new('Text.006', 'FONT')
txt_text_006.dimensions = '2D'
txt_text_006.body = '+'
txt_text_006.materials.append(mat_noir)
txt_text_006.use_path_clamp = True
txt_text_006.bevel_resolution = 0
txt_text_005 = bpy.data.curves.new('Text.005', 'FONT')
txt_text_005.dimensions = '2D'
txt_text_005.body = '0'
txt_text_005.materials.append(mat_noir)
txt_text_005.use_path_clamp = True
txt_text_005.bevel_resolution = 0
txt_text_004 = bpy.data.curves.new('Text.004', 'FONT')
txt_text_004.dimensions = '2D'
txt_text_004.body = '-'
txt_text_004.materials.append(mat_noir)
txt_text_004.use_path_clamp = True
txt_text_004.bevel_resolution = 0
txt_text_003 = bpy.data.curves.new('Text.003', 'FONT')
txt_text_003.dimensions = '2D'
txt_text_003.body = 'Level'
txt_text_003.materials.append(mat_noir)
txt_text_003.use_path_clamp = True
txt_text_003.bevel_resolution = 0
txt_text_002 = bpy.data.curves.new('Text.002', 'FONT')
txt_text_002.dimensions = '2D'
txt_text_002.body = 'Reset'
txt_text_002.materials.append(mat_noir)
txt_text_002.use_path_clamp = True
txt_text_002.bevel_resolution = 0
txt_text_001 = bpy.data.curves.new('Text.001', 'FONT')
txt_text_001.dimensions = '2D'
txt_text_001.body = 'Start'
txt_text_001.materials.append(mat_noir)
txt_text_001.use_path_clamp = True
txt_text_001.bevel_resolution = 0
txt_text = bpy.data.curves.new('Text', 'FONT')
txt_text.dimensions = '2D'
txt_text.body = 'Game  Server'
txt_text.materials.append(mat_orange)
txt_text.use_path_clamp = True
txt_text.bevel_resolution = 0
txt_text.space_character = 1.2

# ---- objects
ob_l3 = bpy.data.objects.new('l3', me_l3)
ob_l2 = bpy.data.objects.new('l2', me_l2)
ob_l1 = bpy.data.objects.new('l1', me_l1)
ob_reset = bpy.data.objects.new('reset', me_start_rouge_001)
ob_plus = bpy.data.objects.new('plus', txt_text_006)
ob_l = bpy.data.objects.new('l', txt_text_005)
ob_moins = bpy.data.objects.new('moins', txt_text_004)
ob_level = bpy.data.objects.new('Level', txt_text_003)
ob_reset_1 = bpy.data.objects.new('Reset', txt_text_002)
ob_start = bpy.data.objects.new('Start', txt_text_001)
ob_sun = bpy.data.objects.new('Sun', light_sun)
ob_game_server = bpy.data.objects.new('Game Server', txt_text)
ob_start_1 = bpy.data.objects.new('start', me_start_rouge)
ob_camera = bpy.data.objects.new('Camera', cam_camera)
ob_l1_vert = bpy.data.objects.new('l1 vert', me_l1_vert)
ob_start_vert = bpy.data.objects.new('start vert', me_start_vert)

# ---- transforms, parenting, visibility, modifiers, constraints
ob_l3.location = (1.322, 0.1, 0.7787)
ob_l3.lock_rotations_4d = False
ob_l3.empty_display_type = 'ARROWS'
ob_l3.lineart.crease_threshold = 0.0
ob_l2.location = (-0.0484, 0.1, 0.7787)
ob_l2.lock_rotations_4d = False
ob_l2.empty_display_type = 'ARROWS'
ob_l2.lineart.crease_threshold = 0.0
ob_l1.location = (-1.438, 0.1, 0.7787)
ob_l1.lock_rotations_4d = False
ob_l1.empty_display_type = 'ARROWS'
ob_l1.lineart.crease_threshold = 0.0
ob_reset.location = (0.0, 0.1, -0.9353)
ob_reset.scale = (1.0, 0.0001, 1.0)
ob_reset.lock_rotations_4d = False
ob_reset.empty_display_type = 'ARROWS'
ob_reset.lineart.crease_threshold = 0.0
ob_plus.location = (0.8942, -3.247e-08, 0.4471)
ob_plus.rotation_euler = (1.571, 1.367e-16, 1.367e-16)
ob_plus.scale = (1.054, 1.054, 1.054)
ob_plus.color = (0.0, 0.0, 0.0, 1.0)
ob_plus.lineart.crease_threshold = 0.0
ob_l.location = (-0.3113, -4.149e-08, 0.4612)
ob_l.rotation_euler = (1.571, 1.367e-16, 1.367e-16)
ob_l.scale = (0.8589, 0.8589, 0.8589)
ob_l.color = (0.0, 0.0, 0.0, 1.0)
ob_l.lineart.crease_threshold = 0.0
ob_moins.location = (-1.689, 2.624e-09, 0.3923)
ob_moins.rotation_euler = (1.571, 1.367e-16, 1.367e-16)
ob_moins.scale = (1.375, 1.375, 1.375)
ob_moins.color = (0.0, 0.0, 0.0, 1.0)
ob_moins.lineart.crease_threshold = 0.0
ob_level.location = (-0.8696, -2.84e-08, 1.637)
ob_level.rotation_euler = (1.571, 1.367e-16, 1.367e-16)
ob_level.scale = (0.7296, 0.7296, 0.7296)
ob_level.color = (0.0, 0.0, 0.0, 1.0)
ob_level.lineart.crease_threshold = 0.0
ob_reset_1.location = (-0.8331, -4.59e-08, -1.094)
ob_reset_1.rotation_euler = (1.571, 1.367e-16, 1.367e-16)
ob_reset_1.scale = (0.5837, 0.5837, 0.5837)
ob_reset_1.color = (0.0, 0.0, 0.0, 1.0)
ob_reset_1.lineart.crease_threshold = 0.0
ob_start.location = (-0.8058, -4.59e-08, -2.918)
ob_start.rotation_euler = (1.571, 1.367e-16, 1.367e-16)
ob_start.scale = (0.5837, 0.5837, 0.5837)
ob_start.color = (0.0, 0.0, 0.0, 1.0)
ob_start.lineart.crease_threshold = 0.0
ob_sun.location = (5.207, -16.8, 10.05)
ob_sun.rotation_euler = (1.104, 0.2972, -1.048e-08)
ob_sun.lineart.crease_threshold = 0.0
ob_game_server.location = (-2.481, 5.141e-08, 3.709)
ob_game_server.rotation_euler = (1.571, 1.367e-16, 1.367e-16)
ob_game_server.scale = (0.7313, 0.7313, 0.7313)
ob_game_server.color = (1.0, 0.1274, 0.0, 1.0)
ob_game_server.lineart.crease_threshold = 0.0
ob_start_1.location = (0.0, 0.1, -2.699)
ob_start_1.scale = (1.0, 0.0001, 1.0)
ob_start_1.lock_rotations_4d = False
ob_start_1.empty_display_type = 'ARROWS'
ob_start_1.lineart.crease_threshold = 0.0
ob_camera.location = (0.0, -10.0, 0.0)
ob_camera.rotation_euler = (1.571, 0.0, 0.0)
ob_camera.lock_rotations_4d = False
ob_camera.empty_display_type = 'ARROWS'
ob_camera.color = (0.0, 0.0, 0.0, 0.0)
ob_camera.display_type = 'WIRE'
ob_camera.lineart.crease_threshold = 0.0
ob_l1_vert.location = (-2.808, 0.1, 0.7787)
ob_l1_vert.lock_rotations_4d = False
ob_l1_vert.empty_display_type = 'ARROWS'
ob_l1_vert.lineart.crease_threshold = 0.0
ob_start_vert.location = (0.0, 0.1, 0.0)
ob_start_vert.scale = (1.0, 0.0001, 1.0)
ob_start_vert.lock_rotations_4d = False
ob_start_vert.empty_display_type = 'ARROWS'
ob_start_vert.lineart.crease_threshold = 0.0

# ---- collection membership
col_collection_1.objects.link(ob_l3)
col_collection_1.objects.link(ob_l2)
col_collection_1.objects.link(ob_l1)
col_collection_1.objects.link(ob_reset)
col_collection_1.objects.link(ob_plus)
col_collection_1.objects.link(ob_l)
col_collection_1.objects.link(ob_moins)
col_collection_1.objects.link(ob_level)
col_collection_1.objects.link(ob_reset_1)
col_collection_1.objects.link(ob_start)
col_collection_1.objects.link(ob_sun)
col_collection_1.objects.link(ob_game_server)
col_collection_1.objects.link(ob_start_1)
col_collection_1.objects.link(ob_camera)
col_collection_2.objects.link(ob_l1_vert)
col_collection_2.objects.link(ob_start_vert)

# ---- scene / render settings (as saved in the file)
scene.camera = ob_camera
scene.frame_start = 1; scene.frame_end = 250; scene.frame_set(1)
scene.render.engine = 'BLENDER_EEVEE_NEXT'
scene.render.image_settings.compression = 90
scene.render.resolution_x = 800
scene.render.resolution_y = 600
scene.render.resolution_percentage = 50
scene.render.dither_intensity = 0.0
scene.cycles.use_denoising = False
scene.cycles.samples = 10
scene.cycles.sampling_pattern = 'TABULATED_SOBOL'
scene.cycles.light_sampling_threshold = 0.0
scene.cycles.use_adaptive_sampling = False
scene.cycles.use_light_tree = False
scene.cycles.blur_glossy = 0.0
scene.cycles.volume_bounces = 1
scene.cycles.pixel_filter_type = 'GAUSSIAN'
scene.cycles.sample_clamp_indirect = 0.0
scene.view_settings.view_transform = 'Standard'
bpy.context.view_layer.update()
